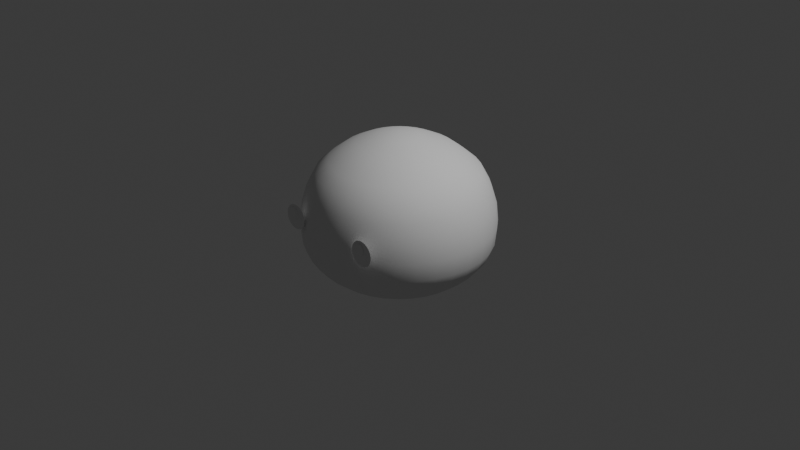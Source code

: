# Source: bonki.blend  (saved by Blender 4.2.67; exported with 4.5.12 LTS)
import bpy
from mathutils import Matrix  # noqa: F401  (used for matrix-valued properties, if any)

bpy.ops.wm.read_factory_settings(use_empty=True)
scene = bpy.context.scene
scene.name = 'Scene'

# ---- collections
col_collection = bpy.data.collections.new('Collection'); scene.collection.children.link(col_collection)

# ---- world
world_world = bpy.data.worlds.new('World'); scene.world = world_world
world_world.use_nodes = True; world_world.node_tree.nodes.clear()
_N = world_world.node_tree.nodes; _L = world_world.node_tree.links
n0 = _N.new('ShaderNodeOutputWorld'); n0.name = 'World Output'; n0.location = (300, 300)
n1 = _N.new('ShaderNodeBackground'); n1.name = 'Background'; n1.location = (10, 300)
n1.inputs[0].default_value = (0.05088, 0.05088, 0.05088, 1.0)
_L.new(n1.outputs[0], n0.inputs[0])
n0.is_active_output = True
world_world.color = (0.05088, 0.05088, 0.05088)
world_world.sun_shadow_jitter_overblur = 0.0

# ---- cameras
cam_camera = bpy.data.cameras.new('Camera')
cam_camera.clip_end = 100.0
cam_camera.ortho_scale = 7.314

# ---- lights
light_light = bpy.data.lights.new('Light', 'POINT')
light_light.energy = 1000.0
light_light.shadow_soft_size = 0.1

# ---- meshes
me_body_sphere = bpy.data.meshes.new('Body_Sphere')
me_body_sphere.from_pydata([(-0.03833, 0.5721, 0.765), (-0.0278, 0.8315, 0.5549), (-0.009762, 0.9808, 0.1948), (6.723e-09, 1.0, 1.683e-10), (0.009762, 0.9808, -0.1948), (0.02178, 0.8315, -0.4347), (-0.0035, 0.2129, 0.9162), (0.04107, 0.4177, 0.8404), (0.07314, 0.5611, 0.7706), (0.1032, 0.6935, 0.6709), (0.1342, 0.8155, 0.563), (0.1609, 0.9061, 0.3912), (0.1813, 0.9619, 0.2044), (0.1948, 0.9808, 0.009762), (0.2009, 0.9619, -0.1853), (0.1963, 0.9061, -0.3154), (0.1838, 0.8155, -0.4266), (0.1644, 0.6935, -0.5244), (0.1388, 0.5449, -0.6052), (0.1081, 0.3753, -0.6658), (0.07338, 0.1913, -0.7039), (0.03717, 0.2006, 0.9183), (0.1209, 0.3934, 0.8444), (0.1803, 0.5285, 0.7759), (0.2357, 0.6533, 0.6776), (0.29, 0.7682, 0.5708), (0.334, 0.8536, 0.3999), (0.3651, 0.9061, 0.2136), (0.3822, 0.9239, 0.01915), (0.3846, 0.9061, -0.1761), (0.3694, 0.8536, -0.3068), (0.3396, 0.7682, -0.4188), (0.2969, 0.6533, -0.5178), (0.2429, 0.5133, -0.6), (0.1798, 0.3536, -0.6622), (0.1099, 0.1802, -0.7021), (0.07466, 0.1805, 0.9201), (0.1944, 0.3541, 0.8481), (0.2791, 0.4757, 0.7809), (0.3578, 0.5879, 0.6837), (0.4336, 0.6913, 0.578), (0.4935, 0.7682, 0.4079), (0.5345, 0.8155, 0.2221), (0.5549, 0.8315, 0.0278), (0.554, 0.8155, -0.1676), (0.5289, 0.7682, -0.2988), (0.4831, 0.6913, -0.4116), (0.419, 0.5879, -0.5117), (0.3389, 0.4619, -0.5952), (0.2459, 0.3182, -0.6589), (0.1436, 0.1622, -0.7004), (0.1075, 0.1535, 0.9218), (0.2588, 0.3011, 0.8513), (0.3657, 0.4045, 0.7852), (0.4648, 0.5, 0.689), (0.5594, 0.5879, 0.5843), (0.6333, 0.6533, 0.4149), (0.6829, 0.6935, 0.2295), (0.7062, 0.7071, 0.03538), (0.7024, 0.6935, -0.1601), (0.6687, 0.6533, -0.2918), (0.609, 0.5879, -0.4053), (0.526, 0.5, -0.5063), (0.4229, 0.3928, -0.591), (0.3038, 0.2706, -0.656), (0.1731, 0.1379, -0.6989), (0.1345, 0.1206, 0.9231), (0.3117, 0.2366, 0.854), (0.4368, 0.3178, 0.7888), (0.5526, 0.3928, 0.6934), (0.6627, 0.4619, 0.5895), (0.7481, 0.5133, 0.4206), (0.8047, 0.5449, 0.2357), (0.8304, 0.5556, 0.04161), (0.8242, 0.5449, -0.154), (0.7835, 0.5133, -0.286), (0.7123, 0.4619, -0.4001), (0.6138, 0.3928, -0.5019), (0.492, 0.3087, -0.5875), (0.3513, 0.2126, -0.6536), (0.1974, 0.1084, -0.6977), (-0.04869, -1.287e-09, 0.9424), (0.1545, 0.08308, 0.9241), (0.351, 0.163, 0.856), (0.4896, 0.2189, 0.7914), (0.6179, 0.2706, 0.6967), (0.7394, 0.3182, 0.5933), (0.8333, 0.3536, 0.4249), (0.8952, 0.3753, 0.2402), (0.9227, 0.3827, 0.04623), (0.9148, 0.3753, -0.1495), (0.8687, 0.3536, -0.2817), (0.789, 0.3182, -0.3963), (0.6791, 0.2706, -0.4986), (0.5432, 0.2126, -0.5849), (0.3867, 0.1464, -0.6519), (0.2154, 0.07466, -0.6968), (0.1669, 0.04235, 0.9248), (0.3752, 0.08308, 0.8572), (0.5221, 0.1116, 0.7931), (0.6581, 0.1379, 0.6987), (0.7867, 0.1622, 0.5957), (0.8858, 0.1802, 0.4275), (0.951, 0.1913, 0.243), (0.9796, 0.1951, 0.04908), (0.9705, 0.1913, -0.1467), (0.9212, 0.1802, -0.2791), (0.8363, 0.1622, -0.3939), (0.7193, 0.1379, -0.4966), (0.5748, 0.1084, -0.5834), (0.4084, 0.07466, -0.6508), (0.2265, 0.03806, -0.6963), (0.171, -1.52e-08, 0.925), (0.3834, -2.905e-08, 0.8576), (0.533, -5.613e-08, 0.7936), (0.6716, 1.594e-08, 0.6994), (0.8026, -9.49e-08, 0.5965), (0.9036, 3.856e-08, 0.4284), (0.9698, -9.597e-08, 0.2439), (0.9987, -1.706e-07, 0.05004), (0.9893, -9.603e-08, -0.1458), (0.939, 3.844e-08, -0.2782), (0.8522, -9.507e-08, -0.3931), (0.7328, 1.006e-08, -0.4959), (0.5855, -5.599e-08, -0.5828), (0.4158, -2.504e-08, -0.6504), (0.2302, -1.261e-08, -0.6961), (0.1669, -0.04235, 0.9248), (0.3752, -0.08308, 0.8572), (0.5221, -0.1116, 0.7931), (0.6581, -0.1379, 0.6987), (0.7867, -0.1622, 0.5957), (0.8858, -0.1802, 0.4275), (0.951, -0.1913, 0.243), (0.9796, -0.1951, 0.04908), (0.9705, -0.1913, -0.1467), (0.9212, -0.1802, -0.2791), (0.8363, -0.1622, -0.3939), (0.7193, -0.1379, -0.4966), (0.5748, -0.1084, -0.5834), (0.4084, -0.07466, -0.6508), (0.2265, -0.03806, -0.6963), (0.1545, -0.08308, 0.9241), (0.351, -0.163, 0.856), (0.4896, -0.2189, 0.7914), (0.6179, -0.2706, 0.6967), (0.7394, -0.3182, 0.5933), (0.8333, -0.3536, 0.4249), (0.8952, -0.3753, 0.2402), (0.9227, -0.3827, 0.04623), (0.9148, -0.3753, -0.1495), (0.8687, -0.3536, -0.2817), (0.789, -0.3182, -0.3963), (0.6791, -0.2706, -0.4986), (0.5432, -0.2126, -0.5849), (0.3867, -0.1464, -0.6519), (0.2154, -0.07466, -0.6968), (0.1345, -0.1206, 0.9231), (0.3117, -0.2366, 0.854), (0.4367, -0.3178, 0.7888), (0.5526, -0.3928, 0.6934), (0.6627, -0.4619, 0.5895), (0.7481, -0.5133, 0.4206), (0.8047, -0.5449, 0.2357), (0.8304, -0.5556, 0.04161), (0.8242, -0.5449, -0.154), (0.7835, -0.5133, -0.286), (0.7123, -0.4619, -0.4001), (0.6138, -0.3928, -0.5019), (0.492, -0.3087, -0.5875), (0.3513, -0.2126, -0.6536), (0.1974, -0.1084, -0.6977), (0.1075, -0.1535, 0.9218), (0.2588, -0.3011, 0.8513), (0.3657, -0.4045, 0.7852), (0.4648, -0.5, 0.689), (0.5594, -0.5879, 0.5843), (0.6333, -0.6533, 0.4149), (0.6829, -0.6935, 0.2295), (0.7062, -0.7071, 0.03538), (0.7024, -0.6935, -0.1601), (0.6687, -0.6533, -0.2918), (0.609, -0.5879, -0.4053), (0.526, -0.5, -0.5063), (0.4229, -0.3928, -0.591), (0.3038, -0.2706, -0.656), (0.1731, -0.1379, -0.6989), (0.07466, -0.1805, 0.9201), (0.1944, -0.3541, 0.8481), (0.2791, -0.4757, 0.7809), (0.3578, -0.5879, 0.6837), (0.4336, -0.6913, 0.578), (0.4935, -0.7682, 0.4079), (0.5344, -0.8155, 0.2221), (0.5549, -0.8315, 0.0278), (0.554, -0.8155, -0.1676), (0.5289, -0.7682, -0.2988), (0.4831, -0.6913, -0.4116), (0.419, -0.5879, -0.5117), (0.3389, -0.4619, -0.5952), (0.2459, -0.3182, -0.6589), (0.1436, -0.1622, -0.7004), (0.03717, -0.2006, 0.9183), (0.1209, -0.3934, 0.8444), (0.1803, -0.5285, 0.7759), (0.2357, -0.6533, 0.6776), (0.29, -0.7682, 0.5708), (0.334, -0.8536, 0.3999), (0.3651, -0.9061, 0.2136), (0.3822, -0.9239, 0.01915), (0.3846, -0.9061, -0.1761), (0.3694, -0.8536, -0.3068), (0.3396, -0.7682, -0.4188), (0.2969, -0.6533, -0.5178), (0.2429, -0.5133, -0.6), (0.1798, -0.3536, -0.6622), (0.1099, -0.1802, -0.7021), (-0.0035, -0.2129, 0.9162), (0.04107, -0.4177, 0.8404), (0.07314, -0.5611, 0.7706), (0.1032, -0.6935, 0.6709), (0.1342, -0.8155, 0.563), (0.1609, -0.9061, 0.3912), (0.1813, -0.9619, 0.2044), (0.1948, -0.9808, 0.009762), (0.2009, -0.9619, -0.1853), (0.1963, -0.9061, -0.3154), (0.1838, -0.8155, -0.4266), (0.1644, -0.6935, -0.5244), (0.1388, -0.5449, -0.6052), (0.1081, -0.3753, -0.6658), (0.07338, -0.1913, -0.7039), (-0.0458, -0.2171, 0.9141), (-0.0419, -0.4258, 0.8363), (-0.03833, -0.5721, 0.765), (-0.03458, -0.7071, 0.664), (-0.0278, -0.8315, 0.5549), (-0.01915, -0.9239, 0.3822), (-0.009762, -0.9808, 0.1948), (-3.341e-07, -1.0, -1.657e-08), (0.009762, -0.9808, -0.1948), (0.01626, -0.9239, -0.3245), (0.02178, -0.8315, -0.4347), (0.02662, -0.7071, -0.5313), (0.03059, -0.5556, -0.6106), (0.03355, -0.3827, -0.6695), (0.03536, -0.1951, -0.7058), (-0.0881, -0.2129, 0.912), (-0.1249, -0.4177, 0.8321), (-0.1498, -0.5611, 0.7594), (-0.1724, -0.6935, 0.6571), (-0.1898, -0.8155, 0.5468), (-0.1992, -0.9061, 0.3732), (-0.2009, -0.9619, 0.1853), (-0.1948, -0.9808, -0.009762), (-0.1813, -0.9619, -0.2044), (-0.1638, -0.9061, -0.3335), (-0.1402, -0.8155, -0.4428), (-0.1112, -0.6935, -0.5382), (-0.07766, -0.5449, -0.616), (-0.04102, -0.3753, -0.6733), (-0.002648, -0.1913, -0.7077), (-0.1288, -0.2006, 0.91), (-0.2047, -0.3934, 0.8281), (-0.257, -0.5285, 0.754), (-0.3048, -0.6533, 0.6505), (-0.3456, -0.7682, 0.539), (-0.3723, -0.8536, 0.3645), (-0.3846, -0.9061, 0.1761), (-0.3822, -0.9239, -0.01915), (-0.3651, -0.9061, -0.2136), (-0.3369, -0.8536, -0.3421), (-0.296, -0.7682, -0.4506), (-0.2436, -0.6533, -0.5449), (-0.1817, -0.5133, -0.6213), (-0.1127, -0.3536, -0.6769), (-0.0392, -0.1802, -0.7096), (-0.1663, -0.1805, 0.9081), (-0.2782, -0.3541, 0.8244), (-0.3558, -0.4757, 0.7491), (-0.4269, -0.5879, 0.6444), (-0.4892, -0.6913, 0.5318), (-0.5318, -0.7682, 0.3565), (-0.554, -0.8155, 0.1676), (-0.5549, -0.8315, -0.0278), (-0.5345, -0.8155, -0.2221), (-0.4964, -0.7682, -0.3501), (-0.4396, -0.6913, -0.4578), (-0.3657, -0.5879, -0.551), (-0.2777, -0.4619, -0.6261), (-0.1788, -0.3182, -0.6802), (-0.07289, -0.1622, -0.7113), (-0.1991, -0.1535, 0.9064), (-0.3426, -0.3011, 0.8212), (-0.4423, -0.4045, 0.7447), (-0.5339, -0.5, 0.639), (-0.615, -0.5879, 0.5255), (-0.6716, -0.6533, 0.3495), (-0.7024, -0.6935, 0.1601), (-0.7062, -0.7071, -0.03538), (-0.6829, -0.6935, -0.2295), (-0.6362, -0.6533, -0.3571), (-0.5654, -0.5879, -0.4641), (-0.4728, -0.5, -0.5563), (-0.3618, -0.3928, -0.6303), (-0.2367, -0.2706, -0.6831), (-0.1024, -0.1379, -0.7127), (0.03598, -1.21e-10, -0.7181), (-0.2261, -0.1206, 0.9051), (-0.3955, -0.2366, 0.8186), (-0.5134, -0.3178, 0.7412), (-0.6218, -0.3928, 0.6346), (-0.7183, -0.4619, 0.5203), (-0.7864, -0.5133, 0.3438), (-0.8242, -0.5449, 0.154), (-0.8304, -0.5556, -0.04161), (-0.8047, -0.5449, -0.2357), (-0.751, -0.5133, -0.3629), (-0.6687, -0.4619, -0.4693), (-0.5606, -0.3928, -0.5607), (-0.4308, -0.3087, -0.6337), (-0.2842, -0.2126, -0.6855), (-0.1266, -0.1084, -0.7139), (-0.2461, -0.08308, 0.9041), (-0.4348, -0.163, 0.8166), (-0.5662, -0.2189, 0.7385), (-0.687, -0.2706, 0.6313), (-0.795, -0.3182, 0.5164), (-0.8716, -0.3536, 0.3395), (-0.9148, -0.3753, 0.1495), (-0.9227, -0.3827, -0.04623), (-0.8952, -0.3753, -0.2402), (-0.8362, -0.3536, -0.3672), (-0.7454, -0.3182, -0.4731), (-0.6258, -0.2706, -0.564), (-0.482, -0.2126, -0.6363), (-0.3196, -0.1464, -0.6872), (-0.1446, -0.07466, -0.7148), (-0.2585, -0.04235, 0.9035), (-0.459, -0.08308, 0.8154), (-0.5987, -0.1116, 0.7369), (-0.7272, -0.1379, 0.6293), (-0.8423, -0.1622, 0.5141), (-0.9241, -0.1802, 0.3369), (-0.9705, -0.1913, 0.1467), (-0.9796, -0.1951, -0.04908), (-0.951, -0.1913, -0.243), (-0.8887, -0.1802, -0.3698), (-0.7927, -0.1622, -0.4755), (-0.666, -0.1379, -0.566), (-0.5136, -0.1084, -0.6379), (-0.3413, -0.07466, -0.6883), (-0.1557, -0.03806, -0.7154), (-0.2626, 2.089e-08, 0.9033), (-0.4672, 5.959e-08, 0.815), (-0.6097, 1.587e-07, 0.7364), (-0.7408, 4.034e-08, 0.6286), (-0.8582, 1.696e-07, 0.5133), (-0.9419, 2.118e-08, 0.336), (-0.9893, 2.748e-07, 0.1458), (-0.9987, 4.538e-07, -0.05004), (-0.9698, 2.748e-07, -0.2439), (-0.9065, 2.106e-08, -0.3707), (-0.8086, 1.694e-07, -0.4763), (-0.6796, 3.447e-08, -0.5667), (-0.5243, 1.526e-07, -0.6384), (-0.3487, 5.461e-08, -0.6887), (-0.1595, 1.982e-08, -0.7156), (-0.2585, 0.04235, 0.9035), (-0.459, 0.08308, 0.8154), (-0.5987, 0.1116, 0.7369), (-0.7272, 0.1379, 0.6293), (-0.8423, 0.1622, 0.5141), (-0.9241, 0.1802, 0.3369), (-0.9705, 0.1913, 0.1467), (-0.9796, 0.1951, -0.04908), (-0.951, 0.1913, -0.243), (-0.8887, 0.1802, -0.3698), (-0.7927, 0.1622, -0.4755), (-0.666, 0.1379, -0.566), (-0.5136, 0.1084, -0.6379), (-0.3413, 0.07466, -0.6883), (-0.1557, 0.03806, -0.7154), (-0.2461, 0.08308, 0.9041), (-0.4348, 0.163, 0.8166), (-0.5662, 0.2189, 0.7385), (-0.687, 0.2706, 0.6313), (-0.795, 0.3182, 0.5164), (-0.8716, 0.3536, 0.3395), (-0.9148, 0.3753, 0.1495), (-0.9227, 0.3827, -0.04623), (-0.8952, 0.3753, -0.2402), (-0.8362, 0.3536, -0.3672), (-0.7454, 0.3182, -0.4731), (-0.6258, 0.2706, -0.564), (-0.482, 0.2126, -0.6363), (-0.3196, 0.1464, -0.6872), (-0.1446, 0.07466, -0.7148), (-0.2261, 0.1206, 0.9051), (-0.3955, 0.2366, 0.8186), (-0.5134, 0.3178, 0.7412), (-0.6218, 0.3928, 0.6346), (-0.7183, 0.4619, 0.5203), (-0.7864, 0.5133, 0.3438), (-0.8242, 0.5449, 0.154), (-0.8304, 0.5556, -0.04161), (-0.8047, 0.5449, -0.2357), (-0.751, 0.5133, -0.3629), (-0.6687, 0.4619, -0.4693), (-0.5606, 0.3928, -0.5607), (-0.4308, 0.3087, -0.6337), (-0.2842, 0.2126, -0.6855), (-0.1266, 0.1084, -0.7139), (-0.1991, 0.1535, 0.9064), (-0.3426, 0.3011, 0.8212), (-0.4423, 0.4045, 0.7447), (-0.5339, 0.5, 0.639), (-0.615, 0.5879, 0.5255), (-0.6716, 0.6533, 0.3495), (-0.7024, 0.6935, 0.1601), (-0.7062, 0.7071, -0.03538), (-0.6829, 0.6935, -0.2295), (-0.6362, 0.6533, -0.3571), (-0.5654, 0.5879, -0.4641), (-0.4728, 0.5, -0.5563), (-0.3618, 0.3928, -0.6303), (-0.2367, 0.2706, -0.6831), (-0.1024, 0.1379, -0.7127), (-0.1663, 0.1805, 0.9081), (-0.2782, 0.3541, 0.8244), (-0.3558, 0.4757, 0.7491), (-0.4269, 0.5879, 0.6444), (-0.4892, 0.6913, 0.5318), (-0.5318, 0.7682, 0.3565), (-0.554, 0.8155, 0.1676), (-0.5549, 0.8315, -0.0278), (-0.5344, 0.8155, -0.2221), (-0.4964, 0.7682, -0.3501), (-0.4396, 0.6913, -0.4578), (-0.3657, 0.5879, -0.551), (-0.2777, 0.4619, -0.6261), (-0.1788, 0.3182, -0.6802), (-0.07289, 0.1622, -0.7113), (-0.1288, 0.2006, 0.91), (-0.2047, 0.3934, 0.8281), (-0.257, 0.5285, 0.754), (-0.3048, 0.6533, 0.6505), (-0.3456, 0.7682, 0.539), (-0.3723, 0.8536, 0.3645), (-0.3846, 0.9061, 0.1761), (-0.3822, 0.9239, -0.01915), (-0.3651, 0.9061, -0.2136), (-0.3369, 0.8536, -0.3421), (-0.296, 0.7682, -0.4506), (-0.2436, 0.6533, -0.5449), (-0.1817, 0.5133, -0.6213), (-0.1127, 0.3536, -0.6769), (-0.0392, 0.1802, -0.7096), (-0.0881, 0.2129, 0.912), (-0.1249, 0.4177, 0.8321), (-0.1498, 0.5611, 0.7594), (-0.1724, 0.6935, 0.6571), (-0.1898, 0.8155, 0.5468), (-0.1992, 0.9061, 0.3732), (-0.2009, 0.9619, 0.1853), (-0.1948, 0.9808, -0.009762), (-0.1813, 0.9619, -0.2044), (-0.1638, 0.9061, -0.3335), (-0.1402, 0.8155, -0.4428), (-0.1112, 0.6935, -0.5382), (-0.07766, 0.5449, -0.616), (-0.04102, 0.3753, -0.6733), (-0.002648, 0.1913, -0.7077), (-0.0458, 0.2171, 0.9141), (-0.0419, 0.4258, 0.8363), (-0.03458, 0.7071, 0.664), (-0.01915, 0.9239, 0.3822), (0.01626, 0.9239, -0.3245), (0.02662, 0.7071, -0.5313), (0.03059, 0.5556, -0.6106), (0.03355, 0.3827, -0.6695), (0.03536, 0.1951, -0.7058)], [], [(3, 2, 12, 13), (473, 81, 6), (307, 481, 20), (4, 3, 13, 14), (474, 473, 6, 7), (477, 4, 14, 15), (0, 474, 7, 8), (5, 477, 15, 16), (475, 0, 8, 9), (478, 5, 16, 17), (1, 475, 9, 10), (479, 478, 17, 18), (476, 1, 10, 11), (480, 479, 18, 19), (2, 476, 11, 12), (481, 480, 19, 20), (19, 18, 33, 34), (12, 11, 26, 27), (20, 19, 34, 35), (13, 12, 27, 28), (6, 81, 21), (307, 20, 35), (14, 13, 28, 29), (7, 6, 21, 22), (15, 14, 29, 30), (8, 7, 22, 23), (16, 15, 30, 31), (9, 8, 23, 24), (17, 16, 31, 32), (10, 9, 24, 25), (18, 17, 32, 33), (11, 10, 25, 26), (31, 30, 45, 46), (24, 23, 38, 39), (32, 31, 46, 47), (25, 24, 39, 40), (33, 32, 47, 48), (26, 25, 40, 41), (34, 33, 48, 49), (27, 26, 41, 42), (35, 34, 49, 50), (28, 27, 42, 43), (21, 81, 36), (307, 35, 50), (29, 28, 43, 44), (22, 21, 36, 37), (30, 29, 44, 45), (23, 22, 37, 38), (50, 49, 64, 65), (43, 42, 57, 58), (36, 81, 51), (307, 50, 65), (44, 43, 58, 59), (37, 36, 51, 52), (45, 44, 59, 60), (38, 37, 52, 53), (46, 45, 60, 61), (39, 38, 53, 54), (47, 46, 61, 62), (40, 39, 54, 55), (48, 47, 62, 63), (41, 40, 55, 56), (49, 48, 63, 64), (42, 41, 56, 57), (54, 53, 68, 69), (62, 61, 76, 77), (55, 54, 69, 70), (63, 62, 77, 78), (56, 55, 70, 71), (64, 63, 78, 79), (57, 56, 71, 72), (65, 64, 79, 80), (58, 57, 72, 73), (51, 81, 66), (307, 65, 80), (59, 58, 73, 74), (52, 51, 66, 67), (60, 59, 74, 75), (53, 52, 67, 68), (61, 60, 75, 76), (73, 72, 88, 89), (66, 81, 82), (307, 80, 96), (74, 73, 89, 90), (67, 66, 82, 83), (75, 74, 90, 91), (68, 67, 83, 84), (76, 75, 91, 92), (69, 68, 84, 85), (77, 76, 92, 93), (70, 69, 85, 86), (78, 77, 93, 94), (71, 70, 86, 87), (79, 78, 94, 95), (72, 71, 87, 88), (80, 79, 95, 96), (93, 92, 107, 108), (86, 85, 100, 101), (94, 93, 108, 109), (87, 86, 101, 102), (95, 94, 109, 110), (88, 87, 102, 103), (96, 95, 110, 111), (89, 88, 103, 104), (82, 81, 97), (307, 96, 111), (90, 89, 104, 105), (83, 82, 97, 98), (91, 90, 105, 106), (84, 83, 98, 99), (92, 91, 106, 107), (85, 84, 99, 100), (97, 81, 112), (307, 111, 126), (105, 104, 119, 120), (98, 97, 112, 113), (106, 105, 120, 121), (99, 98, 113, 114), (107, 106, 121, 122), (100, 99, 114, 115), (108, 107, 122, 123), (101, 100, 115, 116), (109, 108, 123, 124), (102, 101, 116, 117), (110, 109, 124, 125), (103, 102, 117, 118), (111, 110, 125, 126), (104, 103, 118, 119), (116, 115, 130, 131), (124, 123, 138, 139), (117, 116, 131, 132), (125, 124, 139, 140), (118, 117, 132, 133), (126, 125, 140, 141), (119, 118, 133, 134), (112, 81, 127), (307, 126, 141), (120, 119, 134, 135), (113, 112, 127, 128), (121, 120, 135, 136), (114, 113, 128, 129), (122, 121, 136, 137), (115, 114, 129, 130), (123, 122, 137, 138), (135, 134, 149, 150), (128, 127, 142, 143), (136, 135, 150, 151), (129, 128, 143, 144), (137, 136, 151, 152), (130, 129, 144, 145), (138, 137, 152, 153), (131, 130, 145, 146), (139, 138, 153, 154), (132, 131, 146, 147), (140, 139, 154, 155), (133, 132, 147, 148), (141, 140, 155, 156), (134, 133, 148, 149), (127, 81, 142), (307, 141, 156), (154, 153, 168, 169), (147, 146, 161, 162), (155, 154, 169, 170), (148, 147, 162, 163), (156, 155, 170, 171), (149, 148, 163, 164), (142, 81, 157), (307, 156, 171), (150, 149, 164, 165), (143, 142, 157, 158), (151, 150, 165, 166), (144, 143, 158, 159), (152, 151, 166, 167), (145, 144, 159, 160), (153, 152, 167, 168), (146, 145, 160, 161), (166, 165, 180, 181), (159, 158, 173, 174), (167, 166, 181, 182), (160, 159, 174, 175), (168, 167, 182, 183), (161, 160, 175, 176), (169, 168, 183, 184), (162, 161, 176, 177), (170, 169, 184, 185), (163, 162, 177, 178), (171, 170, 185, 186), (164, 163, 178, 179), (157, 81, 172), (307, 171, 186), (165, 164, 179, 180), (158, 157, 172, 173), (185, 184, 199, 200), (178, 177, 192, 193), (186, 185, 200, 201), (179, 178, 193, 194), (172, 81, 187), (307, 186, 201), (180, 179, 194, 195), (173, 172, 187, 188), (181, 180, 195, 196), (174, 173, 188, 189), (182, 181, 196, 197), (175, 174, 189, 190), (183, 182, 197, 198), (176, 175, 190, 191), (184, 183, 198, 199), (177, 176, 191, 192), (189, 188, 203, 204), (197, 196, 211, 212), (190, 189, 204, 205), (198, 197, 212, 213), (191, 190, 205, 206), (199, 198, 213, 214), (192, 191, 206, 207), (200, 199, 214, 215), (193, 192, 207, 208), (201, 200, 215, 216), (194, 193, 208, 209), (187, 81, 202), (307, 201, 216), (195, 194, 209, 210), (188, 187, 202, 203), (196, 195, 210, 211), (208, 207, 222, 223), (216, 215, 230, 231), (209, 208, 223, 224), (202, 81, 217), (307, 216, 231), (210, 209, 224, 225), (203, 202, 217, 218), (211, 210, 225, 226), (204, 203, 218, 219), (212, 211, 226, 227), (205, 204, 219, 220), (213, 212, 227, 228), (206, 205, 220, 221), (214, 213, 228, 229), (207, 206, 221, 222), (215, 214, 229, 230), (227, 226, 241, 242), (220, 219, 234, 235), (228, 227, 242, 243), (221, 220, 235, 236), (229, 228, 243, 244), (222, 221, 236, 237), (230, 229, 244, 245), (223, 222, 237, 238), (231, 230, 245, 246), (224, 223, 238, 239), (217, 81, 232), (307, 231, 246), (225, 224, 239, 240), (218, 217, 232, 233), (226, 225, 240, 241), (219, 218, 233, 234), (246, 245, 260, 261), (239, 238, 253, 254), (232, 81, 247), (307, 246, 261), (240, 239, 254, 255), (233, 232, 247, 248), (241, 240, 255, 256), (234, 233, 248, 249), (242, 241, 256, 257), (235, 234, 249, 250), (243, 242, 257, 258), (236, 235, 250, 251), (244, 243, 258, 259), (237, 236, 251, 252), (245, 244, 259, 260), (238, 237, 252, 253), (250, 249, 264, 265), (258, 257, 272, 273), (251, 250, 265, 266), (259, 258, 273, 274), (252, 251, 266, 267), (260, 259, 274, 275), (253, 252, 267, 268), (261, 260, 275, 276), (254, 253, 268, 269), (247, 81, 262), (307, 261, 276), (255, 254, 269, 270), (248, 247, 262, 263), (256, 255, 270, 271), (249, 248, 263, 264), (257, 256, 271, 272), (269, 268, 283, 284), (262, 81, 277), (307, 276, 291), (270, 269, 284, 285), (263, 262, 277, 278), (271, 270, 285, 286), (264, 263, 278, 279), (272, 271, 286, 287), (265, 264, 279, 280), (273, 272, 287, 288), (266, 265, 280, 281), (274, 273, 288, 289), (267, 266, 281, 282), (275, 274, 289, 290), (268, 267, 282, 283), (276, 275, 290, 291), (288, 287, 302, 303), (281, 280, 295, 296), (289, 288, 303, 304), (282, 281, 296, 297), (290, 289, 304, 305), (283, 282, 297, 298), (291, 290, 305, 306), (284, 283, 298, 299), (277, 81, 292), (307, 291, 306), (285, 284, 299, 300), (278, 277, 292, 293), (286, 285, 300, 301), (279, 278, 293, 294), (287, 286, 301, 302), (280, 279, 294, 295), (307, 306, 322), (300, 299, 315, 316), (293, 292, 308, 309), (301, 300, 316, 317), (294, 293, 309, 310), (302, 301, 317, 318), (295, 294, 310, 311), (303, 302, 318, 319), (296, 295, 311, 312), (304, 303, 319, 320), (297, 296, 312, 313), (305, 304, 320, 321), (298, 297, 313, 314), (306, 305, 321, 322), (299, 298, 314, 315), (292, 81, 308), (320, 319, 334, 335), (313, 312, 327, 328), (321, 320, 335, 336), (314, 313, 328, 329), (322, 321, 336, 337), (315, 314, 329, 330), (308, 81, 323), (307, 322, 337), (316, 315, 330, 331), (309, 308, 323, 324), (317, 316, 331, 332), (310, 309, 324, 325), (318, 317, 332, 333), (311, 310, 325, 326), (319, 318, 333, 334), (312, 311, 326, 327), (324, 323, 338, 339), (332, 331, 346, 347), (325, 324, 339, 340), (333, 332, 347, 348), (326, 325, 340, 341), (334, 333, 348, 349), (327, 326, 341, 342), (335, 334, 349, 350), (328, 327, 342, 343), (336, 335, 350, 351), (329, 328, 343, 344), (337, 336, 351, 352), (330, 329, 344, 345), (323, 81, 338), (307, 337, 352), (331, 330, 345, 346), (343, 342, 357, 358), (351, 350, 365, 366), (344, 343, 358, 359), (352, 351, 366, 367), (345, 344, 359, 360), (338, 81, 353), (307, 352, 367), (346, 345, 360, 361), (339, 338, 353, 354), (347, 346, 361, 362), (340, 339, 354, 355), (348, 347, 362, 363), (341, 340, 355, 356), (349, 348, 363, 364), (342, 341, 356, 357), (350, 349, 364, 365), (362, 361, 376, 377), (355, 354, 369, 370), (363, 362, 377, 378), (356, 355, 370, 371), (364, 363, 378, 379), (357, 356, 371, 372), (365, 364, 379, 380), (358, 357, 372, 373), (366, 365, 380, 381), (359, 358, 373, 374), (367, 366, 381, 382), (360, 359, 374, 375), (353, 81, 368), (307, 367, 382), (361, 360, 375, 376), (354, 353, 368, 369), (381, 380, 395, 396), (374, 373, 388, 389), (382, 381, 396, 397), (375, 374, 389, 390), (368, 81, 383), (307, 382, 397), (376, 375, 390, 391), (369, 368, 383, 384), (377, 376, 391, 392), (370, 369, 384, 385), (378, 377, 392, 393), (371, 370, 385, 386), (379, 378, 393, 394), (372, 371, 386, 387), (380, 379, 394, 395), (373, 372, 387, 388), (385, 384, 399, 400), (393, 392, 407, 408), (386, 385, 400, 401), (394, 393, 408, 409), (387, 386, 401, 402), (395, 394, 409, 410), (388, 387, 402, 403), (396, 395, 410, 411), (389, 388, 403, 404), (397, 396, 411, 412), (390, 389, 404, 405), (383, 81, 398), (307, 397, 412), (391, 390, 405, 406), (384, 383, 398, 399), (392, 391, 406, 407), (404, 403, 418, 419), (412, 411, 426, 427), (405, 404, 419, 420), (398, 81, 413), (307, 412, 427), (406, 405, 420, 421), (399, 398, 413, 414), (407, 406, 421, 422), (400, 399, 414, 415), (408, 407, 422, 423), (401, 400, 415, 416), (409, 408, 423, 424), (402, 401, 416, 417), (410, 409, 424, 425), (403, 402, 417, 418), (411, 410, 425, 426), (423, 422, 437, 438), (416, 415, 430, 431), (424, 423, 438, 439), (417, 416, 431, 432), (425, 424, 439, 440), (418, 417, 432, 433), (426, 425, 440, 441), (419, 418, 433, 434), (427, 426, 441, 442), (420, 419, 434, 435), (413, 81, 428), (307, 427, 442), (421, 420, 435, 436), (414, 413, 428, 429), (422, 421, 436, 437), (415, 414, 429, 430), (442, 441, 456, 457), (435, 434, 449, 450), (428, 81, 443), (307, 442, 457), (436, 435, 450, 451), (429, 428, 443, 444), (437, 436, 451, 452), (430, 429, 444, 445), (438, 437, 452, 453), (431, 430, 445, 446), (439, 438, 453, 454), (432, 431, 446, 447), (440, 439, 454, 455), (433, 432, 447, 448), (441, 440, 455, 456), (434, 433, 448, 449), (454, 453, 468, 469), (447, 446, 461, 462), (455, 454, 469, 470), (448, 447, 462, 463), (456, 455, 470, 471), (449, 448, 463, 464), (457, 456, 471, 472), (450, 449, 464, 465), (443, 81, 458), (307, 457, 472), (451, 450, 465, 466), (444, 443, 458, 459), (452, 451, 466, 467), (445, 444, 459, 460), (453, 452, 467, 468), (446, 445, 460, 461), (458, 81, 473), (307, 472, 481), (466, 465, 3, 4), (459, 458, 473, 474), (467, 466, 4, 477), (460, 459, 474, 0), (468, 467, 477, 5), (461, 460, 0, 475), (469, 468, 5, 478), (462, 461, 475, 1), (470, 469, 478, 479), (463, 462, 1, 476), (471, 470, 479, 480), (464, 463, 476, 2), (472, 471, 480, 481), (465, 464, 2, 3)])
me_body_sphere.polygons.foreach_set('use_smooth', [True] * 512)
_uv = me_body_sphere.uv_layers.new(name='UVMap')
_uv.uv.foreach_set('vector', [0.75, 0.5, 0.75, 0.5625, 0.7188, 0.5625, 0.7188, 0.5, 0.75, 0.9375, 0.7344, 1.0, 0.7188, 0.9375, 0.7344, 5.96e-08, 0.75, 0.0625, 0.7188, 0.0625, 0.75, 0.4375, 0.75, 0.5, 0.7188, 0.5, 0.7188, 0.4375, 0.75, 0.875, 0.75, 0.9375, 0.7188, 0.9375, 0.7188, 0.875, 0.75, 0.375, 0.75, 0.4375, 0.7188, 0.4375, 0.7188, 0.375, 0.75, 0.8125, 0.75, 0.875, 0.7188, 0.875, 0.7188, 0.8125, 0.75, 0.3125, 0.75, 0.375, 0.7188, 0.375, 0.7188, 0.3125, 0.75, 0.75, 0.75, 0.8125, 0.7188, 0.8125, 0.7188, 0.75, 0.75, 0.25, 0.75, 0.3125, 0.7188, 0.3125, 0.7188, 0.25, 0.75, 0.6875, 0.75, 0.75, 0.7188, 0.75, 0.7188, 0.6875, 0.75, 0.1875, 0.75, 0.25, 0.7188, 0.25, 0.7188, 0.1875, 0.75, 0.625, 0.75, 0.6875, 0.7188, 0.6875, 0.7188, 0.625, 0.75, 0.125, 0.75, 0.1875, 0.7188, 0.1875, 0.7188, 0.125, 0.75, 0.5625, 0.75, 0.625, 0.7188, 0.625, 0.7188, 0.5625, 0.75, 0.0625, 0.75, 0.125, 0.7188, 0.125, 0.7188, 0.0625, 0.7188, 0.125, 0.7188, 0.1875, 0.6875, 0.1875, 0.6875, 0.125, 0.7188, 0.5625, 0.7188, 0.625, 0.6875, 0.625, 0.6875, 0.5625, 0.7188, 0.0625, 0.7188, 0.125, 0.6875, 0.125, 0.6875, 0.0625, 0.7188, 0.5, 0.7188, 0.5625, 0.6875, 0.5625, 0.6875, 0.5, 0.7188, 0.9375, 0.7031, 1.0, 0.6875, 0.9375, 0.7031, 5.96e-08, 0.7188, 0.0625, 0.6875, 0.0625, 0.7188, 0.4375, 0.7188, 0.5, 0.6875, 0.5, 0.6875, 0.4375, 0.7188, 0.875, 0.7188, 0.9375, 0.6875, 0.9375, 0.6875, 0.875, 0.7188, 0.375, 0.7188, 0.4375, 0.6875, 0.4375, 0.6875, 0.375, 0.7188, 0.8125, 0.7188, 0.875, 0.6875, 0.875, 0.6875, 0.8125, 0.7188, 0.3125, 0.7188, 0.375, 0.6875, 0.375, 0.6875, 0.3125, 0.7188, 0.75, 0.7188, 0.8125, 0.6875, 0.8125, 0.6875, 0.75, 0.7188, 0.25, 0.7188, 0.3125, 0.6875, 0.3125, 0.6875, 0.25, 0.7188, 0.6875, 0.7188, 0.75, 0.6875, 0.75, 0.6875, 0.6875, 0.7188, 0.1875, 0.7188, 0.25, 0.6875, 0.25, 0.6875, 0.1875, 0.7188, 0.625, 0.7188, 0.6875, 0.6875, 0.6875, 0.6875, 0.625, 0.6875, 0.3125, 0.6875, 0.375, 0.6562, 0.375, 0.6562, 0.3125, 0.6875, 0.75, 0.6875, 0.8125, 0.6562, 0.8125, 0.6562, 0.75, 0.6875, 0.25, 0.6875, 0.3125, 0.6562, 0.3125, 0.6562, 0.25, 0.6875, 0.6875, 0.6875, 0.75, 0.6562, 0.75, 0.6562, 0.6875, 0.6875, 0.1875, 0.6875, 0.25, 0.6562, 0.25, 0.6562, 0.1875, 0.6875, 0.625, 0.6875, 0.6875, 0.6562, 0.6875, 0.6562, 0.625, 0.6875, 0.125, 0.6875, 0.1875, 0.6562, 0.1875, 0.6562, 0.125, 0.6875, 0.5625, 0.6875, 0.625, 0.6562, 0.625, 0.6562, 0.5625, 0.6875, 0.0625, 0.6875, 0.125, 0.6562, 0.125, 0.6562, 0.0625, 0.6875, 0.5, 0.6875, 0.5625, 0.6562, 0.5625, 0.6562, 0.5, 0.6875, 0.9375, 0.6719, 1.0, 0.6562, 0.9375, 0.6719, 5.96e-08, 0.6875, 0.0625, 0.6562, 0.0625, 0.6875, 0.4375, 0.6875, 0.5, 0.6562, 0.5, 0.6562, 0.4375, 0.6875, 0.875, 0.6875, 0.9375, 0.6562, 0.9375, 0.6562, 0.875, 0.6875, 0.375, 0.6875, 0.4375, 0.6562, 0.4375, 0.6562, 0.375, 0.6875, 0.8125, 0.6875, 0.875, 0.6562, 0.875, 0.6562, 0.8125, 0.6562, 0.0625, 0.6562, 0.125, 0.625, 0.125, 0.625, 0.0625, 0.6562, 0.5, 0.6562, 0.5625, 0.625, 0.5625, 0.625, 0.5, 0.6562, 0.9375, 0.6406, 1.0, 0.625, 0.9375, 0.6406, 5.96e-08, 0.6562, 0.0625, 0.625, 0.0625, 0.6562, 0.4375, 0.6562, 0.5, 0.625, 0.5, 0.625, 0.4375, 0.6562, 0.875, 0.6562, 0.9375, 0.625, 0.9375, 0.625, 0.875, 0.6562, 0.375, 0.6562, 0.4375, 0.625, 0.4375, 0.625, 0.375, 0.6562, 0.8125, 0.6562, 0.875, 0.625, 0.875, 0.625, 0.8125, 0.6562, 0.3125, 0.6562, 0.375, 0.625, 0.375, 0.625, 0.3125, 0.6562, 0.75, 0.6562, 0.8125, 0.625, 0.8125, 0.625, 0.75, 0.6562, 0.25, 0.6562, 0.3125, 0.625, 0.3125, 0.625, 0.25, 0.6562, 0.6875, 0.6562, 0.75, 0.625, 0.75, 0.625, 0.6875, 0.6562, 0.1875, 0.6562, 0.25, 0.625, 0.25, 0.625, 0.1875, 0.6562, 0.625, 0.6562, 0.6875, 0.625, 0.6875, 0.625, 0.625, 0.6562, 0.125, 0.6562, 0.1875, 0.625, 0.1875, 0.625, 0.125, 0.6562, 0.5625, 0.6562, 0.625, 0.625, 0.625, 0.625, 0.5625, 0.625, 0.75, 0.625, 0.8125, 0.5938, 0.8125, 0.5938, 0.75, 0.625, 0.25, 0.625, 0.3125, 0.5938, 0.3125, 0.5938, 0.25, 0.625, 0.6875, 0.625, 0.75, 0.5938, 0.75, 0.5938, 0.6875, 0.625, 0.1875, 0.625, 0.25, 0.5938, 0.25, 0.5938, 0.1875, 0.625, 0.625, 0.625, 0.6875, 0.5938, 0.6875, 0.5938, 0.625, 0.625, 0.125, 0.625, 0.1875, 0.5938, 0.1875, 0.5938, 0.125, 0.625, 0.5625, 0.625, 0.625, 0.5938, 0.625, 0.5938, 0.5625, 0.625, 0.0625, 0.625, 0.125, 0.5938, 0.125, 0.5938, 0.0625, 0.625, 0.5, 0.625, 0.5625, 0.5938, 0.5625, 0.5938, 0.5, 0.625, 0.9375, 0.6094, 1.0, 0.5938, 0.9375, 0.6094, 5.96e-08, 0.625, 0.0625, 0.5938, 0.0625, 0.625, 0.4375, 0.625, 0.5, 0.5938, 0.5, 0.5938, 0.4375, 0.625, 0.875, 0.625, 0.9375, 0.5938, 0.9375, 0.5938, 0.875, 0.625, 0.375, 0.625, 0.4375, 0.5938, 0.4375, 0.5938, 0.375, 0.625, 0.8125, 0.625, 0.875, 0.5938, 0.875, 0.5938, 0.8125, 0.625, 0.3125, 0.625, 0.375, 0.5938, 0.375, 0.5938, 0.3125, 0.5938, 0.5, 0.5938, 0.5625, 0.5625, 0.5625, 0.5625, 0.5, 0.5938, 0.9375, 0.5781, 1.0, 0.5625, 0.9375, 0.5781, 5.96e-08, 0.5938, 0.0625, 0.5625, 0.0625, 0.5938, 0.4375, 0.5938, 0.5, 0.5625, 0.5, 0.5625, 0.4375, 0.5938, 0.875, 0.5938, 0.9375, 0.5625, 0.9375, 0.5625, 0.875, 0.5938, 0.375, 0.5938, 0.4375, 0.5625, 0.4375, 0.5625, 0.375, 0.5938, 0.8125, 0.5938, 0.875, 0.5625, 0.875, 0.5625, 0.8125, 0.5938, 0.3125, 0.5938, 0.375, 0.5625, 0.375, 0.5625, 0.3125, 0.5938, 0.75, 0.5938, 0.8125, 0.5625, 0.8125, 0.5625, 0.75, 0.5938, 0.25, 0.5938, 0.3125, 0.5625, 0.3125, 0.5625, 0.25, 0.5938, 0.6875, 0.5938, 0.75, 0.5625, 0.75, 0.5625, 0.6875, 0.5938, 0.1875, 0.5938, 0.25, 0.5625, 0.25, 0.5625, 0.1875, 0.5938, 0.625, 0.5938, 0.6875, 0.5625, 0.6875, 0.5625, 0.625, 0.5938, 0.125, 0.5938, 0.1875, 0.5625, 0.1875, 0.5625, 0.125, 0.5938, 0.5625, 0.5938, 0.625, 0.5625, 0.625, 0.5625, 0.5625, 0.5938, 0.0625, 0.5938, 0.125, 0.5625, 0.125, 0.5625, 0.0625, 0.5625, 0.25, 0.5625, 0.3125, 0.5312, 0.3125, 0.5312, 0.25, 0.5625, 0.6875, 0.5625, 0.75, 0.5312, 0.75, 0.5312, 0.6875, 0.5625, 0.1875, 0.5625, 0.25, 0.5312, 0.25, 0.5312, 0.1875, 0.5625, 0.625, 0.5625, 0.6875, 0.5312, 0.6875, 0.5312, 0.625, 0.5625, 0.125, 0.5625, 0.1875, 0.5312, 0.1875, 0.5312, 0.125, 0.5625, 0.5625, 0.5625, 0.625, 0.5312, 0.625, 0.5312, 0.5625, 0.5625, 0.0625, 0.5625, 0.125, 0.5312, 0.125, 0.5312, 0.0625, 0.5625, 0.5, 0.5625, 0.5625, 0.5312, 0.5625, 0.5312, 0.5, 0.5625, 0.9375, 0.5469, 1.0, 0.5312, 0.9375, 0.5469, 5.96e-08, 0.5625, 0.0625, 0.5312, 0.0625, 0.5625, 0.4375, 0.5625, 0.5, 0.5312, 0.5, 0.5312, 0.4375, 0.5625, 0.875, 0.5625, 0.9375, 0.5312, 0.9375, 0.5312, 0.875, 0.5625, 0.375, 0.5625, 0.4375, 0.5312, 0.4375, 0.5312, 0.375, 0.5625, 0.8125, 0.5625, 0.875, 0.5312, 0.875, 0.5312, 0.8125, 0.5625, 0.3125, 0.5625, 0.375, 0.5312, 0.375, 0.5312, 0.3125, 0.5625, 0.75, 0.5625, 0.8125, 0.5312, 0.8125, 0.5312, 0.75, 0.5312, 0.9375, 0.5156, 1.0, 0.5, 0.9375, 0.5156, 5.96e-08, 0.5312, 0.0625, 0.5, 0.0625, 0.5312, 0.4375, 0.5312, 0.5, 0.5, 0.5, 0.5, 0.4375, 0.5312, 0.875, 0.5312, 0.9375, 0.5, 0.9375, 0.5, 0.875, 0.5312, 0.375, 0.5312, 0.4375, 0.5, 0.4375, 0.5, 0.375, 0.5312, 0.8125, 0.5312, 0.875, 0.5, 0.875, 0.5, 0.8125, 0.5312, 0.3125, 0.5312, 0.375, 0.5, 0.375, 0.5, 0.3125, 0.5312, 0.75, 0.5312, 0.8125, 0.5, 0.8125, 0.5, 0.75, 0.5312, 0.25, 0.5312, 0.3125, 0.5, 0.3125, 0.5, 0.25, 0.5312, 0.6875, 0.5312, 0.75, 0.5, 0.75, 0.5, 0.6875, 0.5312, 0.1875, 0.5312, 0.25, 0.5, 0.25, 0.5, 0.1875, 0.5312, 0.625, 0.5312, 0.6875, 0.5, 0.6875, 0.5, 0.625, 0.5312, 0.125, 0.5312, 0.1875, 0.5, 0.1875, 0.5, 0.125, 0.5312, 0.5625, 0.5312, 0.625, 0.5, 0.625, 0.5, 0.5625, 0.5312, 0.0625, 0.5312, 0.125, 0.5, 0.125, 0.5, 0.0625, 0.5312, 0.5, 0.5312, 0.5625, 0.5, 0.5625, 0.5, 0.5, 0.5, 0.6875, 0.5, 0.75, 0.4688, 0.75, 0.4687, 0.6875, 0.5, 0.1875, 0.5, 0.25, 0.4688, 0.25, 0.4688, 0.1875, 0.5, 0.625, 0.5, 0.6875, 0.4687, 0.6875, 0.4688, 0.625, 0.5, 0.125, 0.5, 0.1875, 0.4688, 0.1875, 0.4688, 0.125, 0.5, 0.5625, 0.5, 0.625, 0.4688, 0.625, 0.4688, 0.5625, 0.5, 0.0625, 0.5, 0.125, 0.4688, 0.125, 0.4688, 0.0625, 0.5, 0.5, 0.5, 0.5625, 0.4688, 0.5625, 0.4687, 0.5, 0.5, 0.9375, 0.4844, 1.0, 0.4688, 0.9375, 0.4844, 5.96e-08, 0.5, 0.0625, 0.4688, 0.0625, 0.5, 0.4375, 0.5, 0.5, 0.4687, 0.5, 0.4688, 0.4375, 0.5, 0.875, 0.5, 0.9375, 0.4688, 0.9375, 0.4688, 0.875, 0.5, 0.375, 0.5, 0.4375, 0.4688, 0.4375, 0.4688, 0.375, 0.5, 0.8125, 0.5, 0.875, 0.4688, 0.875, 0.4688, 0.8125, 0.5, 0.3125, 0.5, 0.375, 0.4688, 0.375, 0.4687, 0.3125, 0.5, 0.75, 0.5, 0.8125, 0.4688, 0.8125, 0.4688, 0.75, 0.5, 0.25, 0.5, 0.3125, 0.4687, 0.3125, 0.4688, 0.25, 0.4688, 0.4375, 0.4687, 0.5, 0.4375, 0.5, 0.4375, 0.4375, 0.4688, 0.875, 0.4688, 0.9375, 0.4375, 0.9375, 0.4375, 0.875, 0.4688, 0.375, 0.4688, 0.4375, 0.4375, 0.4375, 0.4375, 0.375, 0.4688, 0.8125, 0.4688, 0.875, 0.4375, 0.875, 0.4375, 0.8125, 0.4687, 0.3125, 0.4688, 0.375, 0.4375, 0.375, 0.4375, 0.3125, 0.4688, 0.75, 0.4688, 0.8125, 0.4375, 0.8125, 0.4375, 0.75, 0.4688, 0.25, 0.4687, 0.3125, 0.4375, 0.3125, 0.4375, 0.25, 0.4687, 0.6875, 0.4688, 0.75, 0.4375, 0.75, 0.4375, 0.6875, 0.4688, 0.1875, 0.4688, 0.25, 0.4375, 0.25, 0.4375, 0.1875, 0.4688, 0.625, 0.4687, 0.6875, 0.4375, 0.6875, 0.4375, 0.625, 0.4688, 0.125, 0.4688, 0.1875, 0.4375, 0.1875, 0.4375, 0.125, 0.4688, 0.5625, 0.4688, 0.625, 0.4375, 0.625, 0.4375, 0.5625, 0.4688, 0.0625, 0.4688, 0.125, 0.4375, 0.125, 0.4375, 0.0625, 0.4687, 0.5, 0.4688, 0.5625, 0.4375, 0.5625, 0.4375, 0.5, 0.4688, 0.9375, 0.4531, 1.0, 0.4375, 0.9375, 0.4531, 5.96e-08, 0.4688, 0.0625, 0.4375, 0.0625, 0.4375, 0.1875, 0.4375, 0.25, 0.4062, 0.25, 0.4062, 0.1875, 0.4375, 0.625, 0.4375, 0.6875, 0.4062, 0.6875, 0.4062, 0.625, 0.4375, 0.125, 0.4375, 0.1875, 0.4062, 0.1875, 0.4062, 0.125, 0.4375, 0.5625, 0.4375, 0.625, 0.4062, 0.625, 0.4062, 0.5625, 0.4375, 0.0625, 0.4375, 0.125, 0.4062, 0.125, 0.4062, 0.0625, 0.4375, 0.5, 0.4375, 0.5625, 0.4062, 0.5625, 0.4062, 0.5, 0.4375, 0.9375, 0.4219, 1.0, 0.4062, 0.9375, 0.4219, 5.96e-08, 0.4375, 0.0625, 0.4062, 0.0625, 0.4375, 0.4375, 0.4375, 0.5, 0.4062, 0.5, 0.4062, 0.4375, 0.4375, 0.875, 0.4375, 0.9375, 0.4062, 0.9375, 0.4062, 0.875, 0.4375, 0.375, 0.4375, 0.4375, 0.4062, 0.4375, 0.4062, 0.375, 0.4375, 0.8125, 0.4375, 0.875, 0.4062, 0.875, 0.4062, 0.8125, 0.4375, 0.3125, 0.4375, 0.375, 0.4062, 0.375, 0.4062, 0.3125, 0.4375, 0.75, 0.4375, 0.8125, 0.4062, 0.8125, 0.4062, 0.75, 0.4375, 0.25, 0.4375, 0.3125, 0.4062, 0.3125, 0.4062, 0.25, 0.4375, 0.6875, 0.4375, 0.75, 0.4062, 0.75, 0.4062, 0.6875, 0.4062, 0.375, 0.4062, 0.4375, 0.375, 0.4375, 0.375, 0.375, 0.4062, 0.8125, 0.4062, 0.875, 0.375, 0.875, 0.375, 0.8125, 0.4062, 0.3125, 0.4062, 0.375, 0.375, 0.375, 0.375, 0.3125, 0.4062, 0.75, 0.4062, 0.8125, 0.375, 0.8125, 0.375, 0.75, 0.4062, 0.25, 0.4062, 0.3125, 0.375, 0.3125, 0.375, 0.25, 0.4062, 0.6875, 0.4062, 0.75, 0.375, 0.75, 0.375, 0.6875, 0.4062, 0.1875, 0.4062, 0.25, 0.375, 0.25, 0.375, 0.1875, 0.4062, 0.625, 0.4062, 0.6875, 0.375, 0.6875, 0.375, 0.625, 0.4062, 0.125, 0.4062, 0.1875, 0.375, 0.1875, 0.375, 0.125, 0.4062, 0.5625, 0.4062, 0.625, 0.375, 0.625, 0.375, 0.5625, 0.4062, 0.0625, 0.4062, 0.125, 0.375, 0.125, 0.375, 0.0625, 0.4062, 0.5, 0.4062, 0.5625, 0.375, 0.5625, 0.375, 0.5, 0.4062, 0.9375, 0.3906, 1.0, 0.375, 0.9375, 0.3906, 5.96e-08, 0.4062, 0.0625, 0.375, 0.0625, 0.4062, 0.4375, 0.4062, 0.5, 0.375, 0.5, 0.375, 0.4375, 0.4062, 0.875, 0.4062, 0.9375, 0.375, 0.9375, 0.375, 0.875, 0.375, 0.125, 0.375, 0.1875, 0.3438, 0.1875, 0.3438, 0.125, 0.375, 0.5625, 0.375, 0.625, 0.3438, 0.625, 0.3438, 0.5625, 0.375, 0.0625, 0.375, 0.125, 0.3438, 0.125, 0.3438, 0.0625, 0.375, 0.5, 0.375, 0.5625, 0.3438, 0.5625, 0.3437, 0.5, 0.375, 0.9375, 0.3594, 1.0, 0.3438, 0.9375, 0.3594, 5.96e-08, 0.375, 0.0625, 0.3438, 0.0625, 0.375, 0.4375, 0.375, 0.5, 0.3437, 0.5, 0.3438, 0.4375, 0.375, 0.875, 0.375, 0.9375, 0.3438, 0.9375, 0.3438, 0.875, 0.375, 0.375, 0.375, 0.4375, 0.3438, 0.4375, 0.3438, 0.375, 0.375, 0.8125, 0.375, 0.875, 0.3438, 0.875, 0.3438, 0.8125, 0.375, 0.3125, 0.375, 0.375, 0.3438, 0.375, 0.3438, 0.3125, 0.375, 0.75, 0.375, 0.8125, 0.3438, 0.8125, 0.3438, 0.75, 0.375, 0.25, 0.375, 0.3125, 0.3438, 0.3125, 0.3438, 0.25, 0.375, 0.6875, 0.375, 0.75, 0.3438, 0.75, 0.3438, 0.6875, 0.375, 0.1875, 0.375, 0.25, 0.3438, 0.25, 0.3438, 0.1875, 0.375, 0.625, 0.375, 0.6875, 0.3438, 0.6875, 0.3438, 0.625, 0.3438, 0.8125, 0.3438, 0.875, 0.3125, 0.875, 0.3125, 0.8125, 0.3438, 0.3125, 0.3438, 0.375, 0.3125, 0.375, 0.3125, 0.3125, 0.3438, 0.75, 0.3438, 0.8125, 0.3125, 0.8125, 0.3125, 0.75, 0.3438, 0.25, 0.3438, 0.3125, 0.3125, 0.3125, 0.3125, 0.25, 0.3438, 0.6875, 0.3438, 0.75, 0.3125, 0.75, 0.3125, 0.6875, 0.3438, 0.1875, 0.3438, 0.25, 0.3125, 0.25, 0.3125, 0.1875, 0.3438, 0.625, 0.3438, 0.6875, 0.3125, 0.6875, 0.3125, 0.625, 0.3438, 0.125, 0.3438, 0.1875, 0.3125, 0.1875, 0.3125, 0.125, 0.3438, 0.5625, 0.3438, 0.625, 0.3125, 0.625, 0.3125, 0.5625, 0.3438, 0.0625, 0.3438, 0.125, 0.3125, 0.125, 0.3125, 0.0625, 0.3437, 0.5, 0.3438, 0.5625, 0.3125, 0.5625, 0.3125, 0.5, 0.3438, 0.9375, 0.3281, 1.0, 0.3125, 0.9375, 0.3281, 5.96e-08, 0.3438, 0.0625, 0.3125, 0.0625, 0.3438, 0.4375, 0.3437, 0.5, 0.3125, 0.5, 0.3125, 0.4375, 0.3438, 0.875, 0.3438, 0.9375, 0.3125, 0.9375, 0.3125, 0.875, 0.3438, 0.375, 0.3438, 0.4375, 0.3125, 0.4375, 0.3125, 0.375, 0.3125, 0.5625, 0.3125, 0.625, 0.2812, 0.625, 0.2812, 0.5625, 0.3125, 0.0625, 0.3125, 0.125, 0.2812, 0.125, 0.2812, 0.0625, 0.3125, 0.5, 0.3125, 0.5625, 0.2812, 0.5625, 0.2812, 0.5, 0.3125, 0.9375, 0.2969, 1.0, 0.2812, 0.9375, 0.2969, 5.96e-08, 0.3125, 0.0625, 0.2812, 0.0625, 0.3125, 0.4375, 0.3125, 0.5, 0.2812, 0.5, 0.2812, 0.4375, 0.3125, 0.875, 0.3125, 0.9375, 0.2812, 0.9375, 0.2812, 0.875, 0.3125, 0.375, 0.3125, 0.4375, 0.2812, 0.4375, 0.2812, 0.375, 0.3125, 0.8125, 0.3125, 0.875, 0.2812, 0.875, 0.2812, 0.8125, 0.3125, 0.3125, 0.3125, 0.375, 0.2812, 0.375, 0.2812, 0.3125, 0.3125, 0.75, 0.3125, 0.8125, 0.2812, 0.8125, 0.2812, 0.75, 0.3125, 0.25, 0.3125, 0.3125, 0.2812, 0.3125, 0.2812, 0.25, 0.3125, 0.6875, 0.3125, 0.75, 0.2812, 0.75, 0.2812, 0.6875, 0.3125, 0.1875, 0.3125, 0.25, 0.2812, 0.25, 0.2812, 0.1875, 0.3125, 0.625, 0.3125, 0.6875, 0.2812, 0.6875, 0.2812, 0.625, 0.3125, 0.125, 0.3125, 0.1875, 0.2812, 0.1875, 0.2812, 0.125, 0.2812, 0.3125, 0.2812, 0.375, 0.25, 0.375, 0.25, 0.3125, 0.2812, 0.75, 0.2812, 0.8125, 0.25, 0.8125, 0.25, 0.75, 0.2812, 0.25, 0.2812, 0.3125, 0.25, 0.3125, 0.25, 0.25, 0.2812, 0.6875, 0.2812, 0.75, 0.25, 0.75, 0.25, 0.6875, 0.2812, 0.1875, 0.2812, 0.25, 0.25, 0.25, 0.25, 0.1875, 0.2812, 0.625, 0.2812, 0.6875, 0.25, 0.6875, 0.25, 0.625, 0.2812, 0.125, 0.2812, 0.1875, 0.25, 0.1875, 0.25, 0.125, 0.2812, 0.5625, 0.2812, 0.625, 0.25, 0.625, 0.25, 0.5625, 0.2812, 0.0625, 0.2812, 0.125, 0.25, 0.125, 0.25, 0.0625, 0.2812, 0.5, 0.2812, 0.5625, 0.25, 0.5625, 0.25, 0.5, 0.2812, 0.9375, 0.2656, 1.0, 0.25, 0.9375, 0.2656, 5.96e-08, 0.2812, 0.0625, 0.25, 0.0625, 0.2812, 0.4375, 0.2812, 0.5, 0.25, 0.5, 0.25, 0.4375, 0.2812, 0.875, 0.2812, 0.9375, 0.25, 0.9375, 0.25, 0.875, 0.2812, 0.375, 0.2812, 0.4375, 0.25, 0.4375, 0.25, 0.375, 0.2812, 0.8125, 0.2812, 0.875, 0.25, 0.875, 0.25, 0.8125, 0.25, 0.0625, 0.25, 0.125, 0.2188, 0.125, 0.2188, 0.0625, 0.25, 0.5, 0.25, 0.5625, 0.2188, 0.5625, 0.2187, 0.5, 0.25, 0.9375, 0.2344, 1.0, 0.2188, 0.9375, 0.2344, 5.96e-08, 0.25, 0.0625, 0.2188, 0.0625, 0.25, 0.4375, 0.25, 0.5, 0.2187, 0.5, 0.2188, 0.4375, 0.25, 0.875, 0.25, 0.9375, 0.2188, 0.9375, 0.2188, 0.875, 0.25, 0.375, 0.25, 0.4375, 0.2188, 0.4375, 0.2188, 0.375, 0.25, 0.8125, 0.25, 0.875, 0.2188, 0.875, 0.2188, 0.8125, 0.25, 0.3125, 0.25, 0.375, 0.2188, 0.375, 0.2188, 0.3125, 0.25, 0.75, 0.25, 0.8125, 0.2188, 0.8125, 0.2188, 0.75, 0.25, 0.25, 0.25, 0.3125, 0.2188, 0.3125, 0.2188, 0.25, 0.25, 0.6875, 0.25, 0.75, 0.2188, 0.75, 0.2188, 0.6875, 0.25, 0.1875, 0.25, 0.25, 0.2188, 0.25, 0.2188, 0.1875, 0.25, 0.625, 0.25, 0.6875, 0.2188, 0.6875, 0.2188, 0.625, 0.25, 0.125, 0.25, 0.1875, 0.2188, 0.1875, 0.2188, 0.125, 0.25, 0.5625, 0.25, 0.625, 0.2188, 0.625, 0.2188, 0.5625, 0.2188, 0.75, 0.2188, 0.8125, 0.1875, 0.8125, 0.1875, 0.75, 0.2188, 0.25, 0.2188, 0.3125, 0.1875, 0.3125, 0.1875, 0.25, 0.2188, 0.6875, 0.2188, 0.75, 0.1875, 0.75, 0.1875, 0.6875, 0.2188, 0.1875, 0.2188, 0.25, 0.1875, 0.25, 0.1875, 0.1875, 0.2188, 0.625, 0.2188, 0.6875, 0.1875, 0.6875, 0.1875, 0.625, 0.2188, 0.125, 0.2188, 0.1875, 0.1875, 0.1875, 0.1875, 0.125, 0.2188, 0.5625, 0.2188, 0.625, 0.1875, 0.625, 0.1875, 0.5625, 0.2188, 0.0625, 0.2188, 0.125, 0.1875, 0.125, 0.1875, 0.0625, 0.2187, 0.5, 0.2188, 0.5625, 0.1875, 0.5625, 0.1875, 0.5, 0.2188, 0.9375, 0.2031, 1.0, 0.1875, 0.9375, 0.2031, 5.96e-08, 0.2188, 0.0625, 0.1875, 0.0625, 0.2188, 0.4375, 0.2187, 0.5, 0.1875, 0.5, 0.1875, 0.4375, 0.2188, 0.875, 0.2188, 0.9375, 0.1875, 0.9375, 0.1875, 0.875, 0.2188, 0.375, 0.2188, 0.4375, 0.1875, 0.4375, 0.1875, 0.375, 0.2188, 0.8125, 0.2188, 0.875, 0.1875, 0.875, 0.1875, 0.8125, 0.2188, 0.3125, 0.2188, 0.375, 0.1875, 0.375, 0.1875, 0.3125, 0.1875, 0.5, 0.1875, 0.5625, 0.1562, 0.5625, 0.1562, 0.5, 0.1875, 0.9375, 0.1719, 1.0, 0.1563, 0.9375, 0.1719, 5.96e-08, 0.1875, 0.0625, 0.1563, 0.0625, 0.1875, 0.4375, 0.1875, 0.5, 0.1562, 0.5, 0.1562, 0.4375, 0.1875, 0.875, 0.1875, 0.9375, 0.1563, 0.9375, 0.1562, 0.875, 0.1875, 0.375, 0.1875, 0.4375, 0.1562, 0.4375, 0.1563, 0.375, 0.1875, 0.8125, 0.1875, 0.875, 0.1562, 0.875, 0.1562, 0.8125, 0.1875, 0.3125, 0.1875, 0.375, 0.1563, 0.375, 0.1562, 0.3125, 0.1875, 0.75, 0.1875, 0.8125, 0.1562, 0.8125, 0.1563, 0.75, 0.1875, 0.25, 0.1875, 0.3125, 0.1562, 0.3125, 0.1563, 0.25, 0.1875, 0.6875, 0.1875, 0.75, 0.1563, 0.75, 0.1562, 0.6875, 0.1875, 0.1875, 0.1875, 0.25, 0.1563, 0.25, 0.1562, 0.1875, 0.1875, 0.625, 0.1875, 0.6875, 0.1562, 0.6875, 0.1563, 0.625, 0.1875, 0.125, 0.1875, 0.1875, 0.1562, 0.1875, 0.1562, 0.125, 0.1875, 0.5625, 0.1875, 0.625, 0.1563, 0.625, 0.1562, 0.5625, 0.1875, 0.0625, 0.1875, 0.125, 0.1562, 0.125, 0.1563, 0.0625, 0.1563, 0.25, 0.1562, 0.3125, 0.125, 0.3125, 0.125, 0.25, 0.1562, 0.6875, 0.1563, 0.75, 0.125, 0.75, 0.125, 0.6875, 0.1562, 0.1875, 0.1563, 0.25, 0.125, 0.25, 0.125, 0.1875, 0.1563, 0.625, 0.1562, 0.6875, 0.125, 0.6875, 0.125, 0.625, 0.1562, 0.125, 0.1562, 0.1875, 0.125, 0.1875, 0.125, 0.125, 0.1562, 0.5625, 0.1563, 0.625, 0.125, 0.625, 0.125, 0.5625, 0.1563, 0.0625, 0.1562, 0.125, 0.125, 0.125, 0.125, 0.0625, 0.1562, 0.5, 0.1562, 0.5625, 0.125, 0.5625, 0.125, 0.5, 0.1563, 0.9375, 0.1406, 1.0, 0.125, 0.9375, 0.1406, 5.96e-08, 0.1563, 0.0625, 0.125, 0.0625, 0.1562, 0.4375, 0.1562, 0.5, 0.125, 0.5, 0.125, 0.4375, 0.1562, 0.875, 0.1563, 0.9375, 0.125, 0.9375, 0.125, 0.875, 0.1563, 0.375, 0.1562, 0.4375, 0.125, 0.4375, 0.125, 0.375, 0.1562, 0.8125, 0.1562, 0.875, 0.125, 0.875, 0.125, 0.8125, 0.1562, 0.3125, 0.1563, 0.375, 0.125, 0.375, 0.125, 0.3125, 0.1563, 0.75, 0.1562, 0.8125, 0.125, 0.8125, 0.125, 0.75, 0.1094, 5.96e-08, 0.125, 0.0625, 0.09375, 0.0625, 0.125, 0.4375, 0.125, 0.5, 0.09375, 0.5, 0.09375, 0.4375, 0.125, 0.875, 0.125, 0.9375, 0.09375, 0.9375, 0.09375, 0.875, 0.125, 0.375, 0.125, 0.4375, 0.09375, 0.4375, 0.09375, 0.375, 0.125, 0.8125, 0.125, 0.875, 0.09375, 0.875, 0.09375, 0.8125, 0.125, 0.3125, 0.125, 0.375, 0.09375, 0.375, 0.09375, 0.3125, 0.125, 0.75, 0.125, 0.8125, 0.09375, 0.8125, 0.09375, 0.75, 0.125, 0.25, 0.125, 0.3125, 0.09375, 0.3125, 0.09375, 0.25, 0.125, 0.6875, 0.125, 0.75, 0.09375, 0.75, 0.09375, 0.6875, 0.125, 0.1875, 0.125, 0.25, 0.09375, 0.25, 0.09375, 0.1875, 0.125, 0.625, 0.125, 0.6875, 0.09375, 0.6875, 0.09375, 0.625, 0.125, 0.125, 0.125, 0.1875, 0.09375, 0.1875, 0.09375, 0.125, 0.125, 0.5625, 0.125, 0.625, 0.09375, 0.625, 0.09375, 0.5625, 0.125, 0.0625, 0.125, 0.125, 0.09375, 0.125, 0.09375, 0.0625, 0.125, 0.5, 0.125, 0.5625, 0.09375, 0.5625, 0.09375, 0.5, 0.125, 0.9375, 0.1094, 1.0, 0.09375, 0.9375, 0.09375, 0.1875, 0.09375, 0.25, 0.0625, 0.25, 0.0625, 0.1875, 0.09375, 0.625, 0.09375, 0.6875, 0.0625, 0.6875, 0.0625, 0.625, 0.09375, 0.125, 0.09375, 0.1875, 0.0625, 0.1875, 0.0625, 0.125, 0.09375, 0.5625, 0.09375, 0.625, 0.0625, 0.625, 0.0625, 0.5625, 0.09375, 0.0625, 0.09375, 0.125, 0.0625, 0.125, 0.0625, 0.0625, 0.09375, 0.5, 0.09375, 0.5625, 0.0625, 0.5625, 0.0625, 0.5, 0.09375, 0.9375, 0.07812, 1.0, 0.0625, 0.9375, 0.07812, 5.96e-08, 0.09375, 0.0625, 0.0625, 0.0625, 0.09375, 0.4375, 0.09375, 0.5, 0.0625, 0.5, 0.0625, 0.4375, 0.09375, 0.875, 0.09375, 0.9375, 0.0625, 0.9375, 0.0625, 0.875, 0.09375, 0.375, 0.09375, 0.4375, 0.0625, 0.4375, 0.0625, 0.375, 0.09375, 0.8125, 0.09375, 0.875, 0.0625, 0.875, 0.0625, 0.8125, 0.09375, 0.3125, 0.09375, 0.375, 0.0625, 0.375, 0.0625, 0.3125, 0.09375, 0.75, 0.09375, 0.8125, 0.0625, 0.8125, 0.0625, 0.75, 0.09375, 0.25, 0.09375, 0.3125, 0.0625, 0.3125, 0.0625, 0.25, 0.09375, 0.6875, 0.09375, 0.75, 0.0625, 0.75, 0.0625, 0.6875, 0.0625, 0.875, 0.0625, 0.9375, 0.03125, 0.9375, 0.03125, 0.875, 0.0625, 0.375, 0.0625, 0.4375, 0.03125, 0.4375, 0.03125, 0.375, 0.0625, 0.8125, 0.0625, 0.875, 0.03125, 0.875, 0.03125, 0.8125, 0.0625, 0.3125, 0.0625, 0.375, 0.03125, 0.375, 0.03125, 0.3125, 0.0625, 0.75, 0.0625, 0.8125, 0.03125, 0.8125, 0.03125, 0.75, 0.0625, 0.25, 0.0625, 0.3125, 0.03125, 0.3125, 0.03125, 0.25, 0.0625, 0.6875, 0.0625, 0.75, 0.03125, 0.75, 0.03125, 0.6875, 0.0625, 0.1875, 0.0625, 0.25, 0.03125, 0.25, 0.03125, 0.1875, 0.0625, 0.625, 0.0625, 0.6875, 0.03125, 0.6875, 0.03125, 0.625, 0.0625, 0.125, 0.0625, 0.1875, 0.03125, 0.1875, 0.03125, 0.125, 0.0625, 0.5625, 0.0625, 0.625, 0.03125, 0.625, 0.03125, 0.5625, 0.0625, 0.0625, 0.0625, 0.125, 0.03125, 0.125, 0.03125, 0.0625, 0.0625, 0.5, 0.0625, 0.5625, 0.03125, 0.5625, 0.03125, 0.5, 0.0625, 0.9375, 0.04687, 1.0, 0.03125, 0.9375, 0.04687, 5.96e-08, 0.0625, 0.0625, 0.03125, 0.0625, 0.0625, 0.4375, 0.0625, 0.5, 0.03125, 0.5, 0.03125, 0.4375, 0.03125, 0.625, 0.03125, 0.6875, 0.0, 0.6875, 0.0, 0.625, 0.03125, 0.125, 0.03125, 0.1875, 0.0, 0.1875, 0.0, 0.125, 0.03125, 0.5625, 0.03125, 0.625, 0.0, 0.625, 0.0, 0.5625, 0.03125, 0.0625, 0.03125, 0.125, 0.0, 0.125, 0.0, 0.0625, 0.03125, 0.5, 0.03125, 0.5625, 0.0, 0.5625, 0.0, 0.5, 0.03125, 0.9375, 0.01562, 1.0, 0.0, 0.9375, 0.01562, 5.96e-08, 0.03125, 0.0625, 0.0, 0.0625, 0.03125, 0.4375, 0.03125, 0.5, 0.0, 0.5, 0.0, 0.4375, 0.03125, 0.875, 0.03125, 0.9375, 0.0, 0.9375, 0.0, 0.875, 0.03125, 0.375, 0.03125, 0.4375, 0.0, 0.4375, 0.0, 0.375, 0.03125, 0.8125, 0.03125, 0.875, 0.0, 0.875, 0.0, 0.8125, 0.03125, 0.3125, 0.03125, 0.375, 0.0, 0.375, 0.0, 0.3125, 0.03125, 0.75, 0.03125, 0.8125, 0.0, 0.8125, 0.0, 0.75, 0.03125, 0.25, 0.03125, 0.3125, 0.0, 0.3125, 0.0, 0.25, 0.03125, 0.6875, 0.03125, 0.75, 0.0, 0.75, 0.0, 0.6875, 0.03125, 0.1875, 0.03125, 0.25, 0.0, 0.25, 0.0, 0.1875, 1.0, 0.375, 1.0, 0.4375, 0.9687, 0.4375, 0.9688, 0.375, 1.0, 0.8125, 1.0, 0.875, 0.9687, 0.875, 0.9687, 0.8125, 1.0, 0.3125, 1.0, 0.375, 0.9688, 0.375, 0.9687, 0.3125, 1.0, 0.75, 1.0, 0.8125, 0.9687, 0.8125, 0.9688, 0.75, 1.0, 0.25, 1.0, 0.3125, 0.9687, 0.3125, 0.9688, 0.25, 1.0, 0.6875, 1.0, 0.75, 0.9688, 0.75, 0.9687, 0.6875, 1.0, 0.1875, 1.0, 0.25, 0.9688, 0.25, 0.9687, 0.1875, 1.0, 0.625, 1.0, 0.6875, 0.9687, 0.6875, 0.9688, 0.625, 1.0, 0.125, 1.0, 0.1875, 0.9687, 0.1875, 0.9687, 0.125, 1.0, 0.5625, 1.0, 0.625, 0.9688, 0.625, 0.9687, 0.5625, 1.0, 0.0625, 1.0, 0.125, 0.9687, 0.125, 0.9688, 0.0625, 1.0, 0.5, 1.0, 0.5625, 0.9687, 0.5625, 0.9687, 0.5, 1.0, 0.9375, 0.9844, 1.0, 0.9688, 0.9375, 0.9844, 5.96e-08, 1.0, 0.0625, 0.9688, 0.0625, 1.0, 0.4375, 1.0, 0.5, 0.9687, 0.5, 0.9687, 0.4375, 1.0, 0.875, 1.0, 0.9375, 0.9688, 0.9375, 0.9687, 0.875, 0.9687, 0.125, 0.9687, 0.1875, 0.9375, 0.1875, 0.9375, 0.125, 0.9687, 0.5625, 0.9688, 0.625, 0.9375, 0.625, 0.9375, 0.5625, 0.9688, 0.0625, 0.9687, 0.125, 0.9375, 0.125, 0.9375, 0.0625, 0.9687, 0.5, 0.9687, 0.5625, 0.9375, 0.5625, 0.9375, 0.5, 0.9688, 0.9375, 0.9531, 1.0, 0.9375, 0.9375, 0.9531, 5.96e-08, 0.9688, 0.0625, 0.9375, 0.0625, 0.9687, 0.4375, 0.9687, 0.5, 0.9375, 0.5, 0.9375, 0.4375, 0.9687, 0.875, 0.9688, 0.9375, 0.9375, 0.9375, 0.9375, 0.875, 0.9688, 0.375, 0.9687, 0.4375, 0.9375, 0.4375, 0.9375, 0.375, 0.9687, 0.8125, 0.9687, 0.875, 0.9375, 0.875, 0.9375, 0.8125, 0.9687, 0.3125, 0.9688, 0.375, 0.9375, 0.375, 0.9375, 0.3125, 0.9688, 0.75, 0.9687, 0.8125, 0.9375, 0.8125, 0.9375, 0.75, 0.9688, 0.25, 0.9687, 0.3125, 0.9375, 0.3125, 0.9375, 0.25, 0.9687, 0.6875, 0.9688, 0.75, 0.9375, 0.75, 0.9375, 0.6875, 0.9687, 0.1875, 0.9688, 0.25, 0.9375, 0.25, 0.9375, 0.1875, 0.9688, 0.625, 0.9687, 0.6875, 0.9375, 0.6875, 0.9375, 0.625, 0.9375, 0.8125, 0.9375, 0.875, 0.9062, 0.875, 0.9062, 0.8125, 0.9375, 0.3125, 0.9375, 0.375, 0.9062, 0.375, 0.9062, 0.3125, 0.9375, 0.75, 0.9375, 0.8125, 0.9062, 0.8125, 0.9062, 0.75, 0.9375, 0.25, 0.9375, 0.3125, 0.9062, 0.3125, 0.9062, 0.25, 0.9375, 0.6875, 0.9375, 0.75, 0.9062, 0.75, 0.9062, 0.6875, 0.9375, 0.1875, 0.9375, 0.25, 0.9062, 0.25, 0.9062, 0.1875, 0.9375, 0.625, 0.9375, 0.6875, 0.9062, 0.6875, 0.9062, 0.625, 0.9375, 0.125, 0.9375, 0.1875, 0.9062, 0.1875, 0.9062, 0.125, 0.9375, 0.5625, 0.9375, 0.625, 0.9062, 0.625, 0.9062, 0.5625, 0.9375, 0.0625, 0.9375, 0.125, 0.9062, 0.125, 0.9062, 0.0625, 0.9375, 0.5, 0.9375, 0.5625, 0.9062, 0.5625, 0.9062, 0.5, 0.9375, 0.9375, 0.9219, 1.0, 0.9062, 0.9375, 0.9219, 5.96e-08, 0.9375, 0.0625, 0.9062, 0.0625, 0.9375, 0.4375, 0.9375, 0.5, 0.9062, 0.5, 0.9062, 0.4375, 0.9375, 0.875, 0.9375, 0.9375, 0.9062, 0.9375, 0.9062, 0.875, 0.9375, 0.375, 0.9375, 0.4375, 0.9062, 0.4375, 0.9062, 0.375, 0.9062, 0.5625, 0.9062, 0.625, 0.875, 0.625, 0.875, 0.5625, 0.9062, 0.0625, 0.9062, 0.125, 0.875, 0.125, 0.875, 0.0625, 0.9062, 0.5, 0.9062, 0.5625, 0.875, 0.5625, 0.875, 0.5, 0.9062, 0.9375, 0.8906, 1.0, 0.875, 0.9375, 0.8906, 5.96e-08, 0.9062, 0.0625, 0.875, 0.0625, 0.9062, 0.4375, 0.9062, 0.5, 0.875, 0.5, 0.875, 0.4375, 0.9062, 0.875, 0.9062, 0.9375, 0.875, 0.9375, 0.875, 0.875, 0.9062, 0.375, 0.9062, 0.4375, 0.875, 0.4375, 0.875, 0.375, 0.9062, 0.8125, 0.9062, 0.875, 0.875, 0.875, 0.875, 0.8125, 0.9062, 0.3125, 0.9062, 0.375, 0.875, 0.375, 0.875, 0.3125, 0.9062, 0.75, 0.9062, 0.8125, 0.875, 0.8125, 0.875, 0.75, 0.9062, 0.25, 0.9062, 0.3125, 0.875, 0.3125, 0.875, 0.25, 0.9062, 0.6875, 0.9062, 0.75, 0.875, 0.75, 0.875, 0.6875, 0.9062, 0.1875, 0.9062, 0.25, 0.875, 0.25, 0.875, 0.1875, 0.9062, 0.625, 0.9062, 0.6875, 0.875, 0.6875, 0.875, 0.625, 0.9062, 0.125, 0.9062, 0.1875, 0.875, 0.1875, 0.875, 0.125, 0.875, 0.3125, 0.875, 0.375, 0.8438, 0.375, 0.8437, 0.3125, 0.875, 0.75, 0.875, 0.8125, 0.8437, 0.8125, 0.8438, 0.75, 0.875, 0.25, 0.875, 0.3125, 0.8437, 0.3125, 0.8438, 0.25, 0.875, 0.6875, 0.875, 0.75, 0.8438, 0.75, 0.8437, 0.6875, 0.875, 0.1875, 0.875, 0.25, 0.8438, 0.25, 0.8437, 0.1875, 0.875, 0.625, 0.875, 0.6875, 0.8437, 0.6875, 0.8438, 0.625, 0.875, 0.125, 0.875, 0.1875, 0.8437, 0.1875, 0.8438, 0.125, 0.875, 0.5625, 0.875, 0.625, 0.8438, 0.625, 0.8437, 0.5625, 0.875, 0.0625, 0.875, 0.125, 0.8438, 0.125, 0.8438, 0.0625, 0.875, 0.5, 0.875, 0.5625, 0.8437, 0.5625, 0.8437, 0.5, 0.875, 0.9375, 0.8594, 1.0, 0.8438, 0.9375, 0.8594, 5.96e-08, 0.875, 0.0625, 0.8438, 0.0625, 0.875, 0.4375, 0.875, 0.5, 0.8437, 0.5, 0.8437, 0.4375, 0.875, 0.875, 0.875, 0.9375, 0.8438, 0.9375, 0.8438, 0.875, 0.875, 0.375, 0.875, 0.4375, 0.8437, 0.4375, 0.8438, 0.375, 0.875, 0.8125, 0.875, 0.875, 0.8438, 0.875, 0.8437, 0.8125, 0.8438, 0.0625, 0.8438, 0.125, 0.8125, 0.125, 0.8125, 0.0625, 0.8437, 0.5, 0.8437, 0.5625, 0.8125, 0.5625, 0.8125, 0.5, 0.8438, 0.9375, 0.8281, 1.0, 0.8125, 0.9375, 0.8281, 5.96e-08, 0.8438, 0.0625, 0.8125, 0.0625, 0.8437, 0.4375, 0.8437, 0.5, 0.8125, 0.5, 0.8125, 0.4375, 0.8438, 0.875, 0.8438, 0.9375, 0.8125, 0.9375, 0.8125, 0.875, 0.8438, 0.375, 0.8437, 0.4375, 0.8125, 0.4375, 0.8125, 0.375, 0.8437, 0.8125, 0.8438, 0.875, 0.8125, 0.875, 0.8125, 0.8125, 0.8437, 0.3125, 0.8438, 0.375, 0.8125, 0.375, 0.8125, 0.3125, 0.8438, 0.75, 0.8437, 0.8125, 0.8125, 0.8125, 0.8125, 0.75, 0.8438, 0.25, 0.8437, 0.3125, 0.8125, 0.3125, 0.8125, 0.25, 0.8437, 0.6875, 0.8438, 0.75, 0.8125, 0.75, 0.8125, 0.6875, 0.8437, 0.1875, 0.8438, 0.25, 0.8125, 0.25, 0.8125, 0.1875, 0.8438, 0.625, 0.8437, 0.6875, 0.8125, 0.6875, 0.8125, 0.625, 0.8438, 0.125, 0.8437, 0.1875, 0.8125, 0.1875, 0.8125, 0.125, 0.8437, 0.5625, 0.8438, 0.625, 0.8125, 0.625, 0.8125, 0.5625, 0.8125, 0.25, 0.8125, 0.3125, 0.7812, 0.3125, 0.7812, 0.25, 0.8125, 0.6875, 0.8125, 0.75, 0.7812, 0.75, 0.7812, 0.6875, 0.8125, 0.1875, 0.8125, 0.25, 0.7812, 0.25, 0.7812, 0.1875, 0.8125, 0.625, 0.8125, 0.6875, 0.7812, 0.6875, 0.7812, 0.625, 0.8125, 0.125, 0.8125, 0.1875, 0.7812, 0.1875, 0.7812, 0.125, 0.8125, 0.5625, 0.8125, 0.625, 0.7812, 0.625, 0.7812, 0.5625, 0.8125, 0.0625, 0.8125, 0.125, 0.7812, 0.125, 0.7812, 0.0625, 0.8125, 0.5, 0.8125, 0.5625, 0.7812, 0.5625, 0.7812, 0.5, 0.8125, 0.9375, 0.7969, 1.0, 0.7812, 0.9375, 0.7969, 5.96e-08, 0.8125, 0.0625, 0.7812, 0.0625, 0.8125, 0.4375, 0.8125, 0.5, 0.7812, 0.5, 0.7812, 0.4375, 0.8125, 0.875, 0.8125, 0.9375, 0.7812, 0.9375, 0.7812, 0.875, 0.8125, 0.375, 0.8125, 0.4375, 0.7812, 0.4375, 0.7812, 0.375, 0.8125, 0.8125, 0.8125, 0.875, 0.7812, 0.875, 0.7812, 0.8125, 0.8125, 0.3125, 0.8125, 0.375, 0.7812, 0.375, 0.7812, 0.3125, 0.8125, 0.75, 0.8125, 0.8125, 0.7812, 0.8125, 0.7812, 0.75, 0.7812, 0.9375, 0.7656, 1.0, 0.75, 0.9375, 0.7656, 5.96e-08, 0.7812, 0.0625, 0.75, 0.0625, 0.7812, 0.4375, 0.7812, 0.5, 0.75, 0.5, 0.75, 0.4375, 0.7812, 0.875, 0.7812, 0.9375, 0.75, 0.9375, 0.75, 0.875, 0.7812, 0.375, 0.7812, 0.4375, 0.75, 0.4375, 0.75, 0.375, 0.7812, 0.8125, 0.7812, 0.875, 0.75, 0.875, 0.75, 0.8125, 0.7812, 0.3125, 0.7812, 0.375, 0.75, 0.375, 0.75, 0.3125, 0.7812, 0.75, 0.7812, 0.8125, 0.75, 0.8125, 0.75, 0.75, 0.7812, 0.25, 0.7812, 0.3125, 0.75, 0.3125, 0.75, 0.25, 0.7812, 0.6875, 0.7812, 0.75, 0.75, 0.75, 0.75, 0.6875, 0.7812, 0.1875, 0.7812, 0.25, 0.75, 0.25, 0.75, 0.1875, 0.7812, 0.625, 0.7812, 0.6875, 0.75, 0.6875, 0.75, 0.625, 0.7812, 0.125, 0.7812, 0.1875, 0.75, 0.1875, 0.75, 0.125, 0.7812, 0.5625, 0.7812, 0.625, 0.75, 0.625, 0.75, 0.5625, 0.7812, 0.0625, 0.7812, 0.125, 0.75, 0.125, 0.75, 0.0625, 0.7812, 0.5, 0.7812, 0.5625, 0.75, 0.5625, 0.75, 0.5])
me_body_sphere.update()
me_eyeshadow_r_circle = bpy.data.meshes.new('EyeShadow_R_Circle')
me_eyeshadow_r_circle.from_pydata([(-8.127e-17, 7.494e-08, 0.07282), (-0.01421, 7.35e-08, 0.07142), (-0.02787, 6.924e-08, 0.06728), (-0.04046, 6.231e-08, 0.06055), (-0.05149, 5.299e-08, 0.05149), (-0.06055, 4.164e-08, 0.04046), (-0.06728, 2.868e-08, 0.02787), (-0.07142, 1.462e-08, 0.01421), (-0.07282, -1.673e-16, -8.127e-17), (-0.07142, -1.462e-08, -0.01421), (-0.06728, -2.868e-08, -0.02787), (-0.06055, -4.164e-08, -0.04046), (-0.05149, -5.299e-08, -0.05149), (-0.04046, -6.231e-08, -0.06055), (-0.02787, -6.924e-08, -0.06728), (-0.01421, -7.35e-08, -0.07142), (8.127e-17, -7.494e-08, -0.07282), (0.01421, -7.35e-08, -0.07142), (0.02787, -6.924e-08, -0.06728), (0.04046, -6.231e-08, -0.06055), (0.05149, -5.299e-08, -0.05149), (0.06055, -4.164e-08, -0.04046), (0.06728, -2.868e-08, -0.02787), (0.07142, -1.462e-08, -0.01421), (0.07282, 1.673e-16, 8.127e-17), (0.07142, 1.462e-08, 0.01421), (0.06728, 2.868e-08, 0.02787), (0.06055, 4.164e-08, 0.04046), (0.05149, 5.299e-08, 0.05149), (0.04046, 6.231e-08, 0.06055), (0.02787, 6.924e-08, 0.06728), (0.01421, 7.35e-08, 0.07142)], [], [(0, 1, 2, 3, 4, 5, 6, 7, 8, 9, 10, 11, 12, 13, 14, 15, 16, 17, 18, 19, 20, 21, 22, 23, 24, 25, 26, 27, 28, 29, 30, 31)])
_uv = me_eyeshadow_r_circle.uv_layers.new(name='UVMap')
_uv.uv.foreach_set('vector', [0.5, 1.0, 0.4025, 0.9904, 0.3087, 0.9619, 0.2222, 0.9157, 0.1464, 0.8536, 0.08427, 0.7778, 0.03806, 0.6913, 0.009607, 0.5975, 0.0, 0.5, 0.009607, 0.4025, 0.03806, 0.3087, 0.08427, 0.2222, 0.1464, 0.1464, 0.2222, 0.08427, 0.3087, 0.03806, 0.4025, 0.009607, 0.5, 0.0, 0.5975, 0.009607, 0.6913, 0.03806, 0.7778, 0.08427, 0.8536, 0.1464, 0.9157, 0.2222, 0.9619, 0.3087, 0.9904, 0.4025, 1.0, 0.5, 0.9904, 0.5975, 0.9619, 0.6913, 0.9157, 0.7778, 0.8536, 0.8536, 0.7778, 0.9157, 0.6913, 0.9619, 0.5975, 0.9904])
me_eyeshadow_r_circle.update()
me_eyeshine_r_circle = bpy.data.meshes.new('EyeShine_R_Circle')
me_eyeshine_r_circle.from_pydata([(-7.048e-17, 6.499e-08, 0.06315), (-0.01232, 6.374e-08, 0.06193), (-0.02417, 6.004e-08, 0.05834), (-0.03508, 5.404e-08, 0.0525), (-0.04465, 4.595e-08, 0.04465), (-0.0525, 3.611e-08, 0.03508), (-0.05834, 2.487e-08, 0.02417), (-0.06193, 1.268e-08, 0.01232), (-0.06315, -1.451e-16, -7.048e-17), (-0.06193, -1.268e-08, -0.01232), (-0.05834, -2.487e-08, -0.02417), (-0.0525, -3.611e-08, -0.03508), (-0.04465, -4.595e-08, -0.04465), (-0.03508, -5.404e-08, -0.0525), (-0.02417, -6.004e-08, -0.05834), (-0.01232, -6.374e-08, -0.06193), (7.048e-17, -6.499e-08, -0.06315), (0.01232, -6.374e-08, -0.06193), (0.02417, -6.004e-08, -0.05834), (0.03508, -5.404e-08, -0.0525), (0.04465, -4.595e-08, -0.04465), (0.0525, -3.611e-08, -0.03508), (0.05834, -2.487e-08, -0.02417), (0.06193, -1.268e-08, -0.01232), (0.06315, 1.451e-16, 7.048e-17), (0.06193, 1.268e-08, 0.01232), (0.05834, 2.487e-08, 0.02417), (0.0525, 3.611e-08, 0.03508), (0.04465, 4.595e-08, 0.04465), (0.03508, 5.404e-08, 0.0525), (0.02417, 6.004e-08, 0.05834), (0.01232, 6.374e-08, 0.06193)], [], [(0, 1, 2, 3, 4, 5, 6, 7, 8, 9, 10, 11, 12, 13, 14, 15, 16, 17, 18, 19, 20, 21, 22, 23, 24, 25, 26, 27, 28, 29, 30, 31)])
_uv = me_eyeshine_r_circle.uv_layers.new(name='UVMap')
_uv.uv.foreach_set('vector', [0.5, 1.0, 0.4025, 0.9904, 0.3087, 0.9619, 0.2222, 0.9157, 0.1464, 0.8536, 0.08427, 0.7778, 0.03806, 0.6913, 0.009607, 0.5975, 0.0, 0.5, 0.009607, 0.4025, 0.03806, 0.3087, 0.08427, 0.2222, 0.1464, 0.1464, 0.2222, 0.08427, 0.3087, 0.03806, 0.4025, 0.009607, 0.5, 0.0, 0.5975, 0.009607, 0.6913, 0.03806, 0.7778, 0.08427, 0.8536, 0.1464, 0.9157, 0.2222, 0.9619, 0.3087, 0.9904, 0.4025, 1.0, 0.5, 0.9904, 0.5975, 0.9619, 0.6913, 0.9157, 0.7778, 0.8536, 0.8536, 0.7778, 0.9157, 0.6913, 0.9619, 0.5975, 0.9904])
me_eyeshine_r_circle.update()
me_eyeshadow_l_circle = bpy.data.meshes.new('EyeShadow_L_Circle')
me_eyeshadow_l_circle.from_pydata([(4.724e-17, 2.286e-08, 0.07282), (-0.01421, 2.242e-08, 0.07142), (-0.02787, 2.112e-08, 0.06728), (-0.04046, 1.901e-08, 0.06055), (-0.05149, 1.616e-08, 0.05149), (-0.06055, 1.27e-08, 0.04046), (-0.06728, 8.748e-09, 0.02787), (-0.07142, 4.46e-09, 0.01421), (-0.07282, -3.234e-17, 4.724e-17), (-0.07142, -4.46e-09, -0.01421), (-0.06728, -8.748e-09, -0.02787), (-0.06055, -1.27e-08, -0.04046), (-0.05149, -1.616e-08, -0.05149), (-0.04046, -1.901e-08, -0.06055), (-0.02787, -2.112e-08, -0.06728), (-0.01421, -2.242e-08, -0.07142), (-4.724e-17, -2.286e-08, -0.07282), (0.01421, -2.242e-08, -0.07142), (0.02787, -2.112e-08, -0.06728), (0.04046, -1.901e-08, -0.06055), (0.05149, -1.616e-08, -0.05149), (0.06055, -1.27e-08, -0.04046), (0.06728, -8.748e-09, -0.02787), (0.07142, -4.46e-09, -0.01421), (0.07282, 3.234e-17, -4.724e-17), (0.07142, 4.46e-09, 0.01421), (0.06728, 8.748e-09, 0.02787), (0.06055, 1.27e-08, 0.04046), (0.05149, 1.616e-08, 0.05149), (0.04046, 1.901e-08, 0.06055), (0.02787, 2.112e-08, 0.06728), (0.01421, 2.242e-08, 0.07142)], [], [(0, 1, 2, 3, 4, 5, 6, 7, 8, 9, 10, 11, 12, 13, 14, 15, 16, 17, 18, 19, 20, 21, 22, 23, 24, 25, 26, 27, 28, 29, 30, 31)])
_uv = me_eyeshadow_l_circle.uv_layers.new(name='UVMap')
_uv.uv.foreach_set('vector', [0.5, 1.0, 0.4025, 0.9904, 0.3087, 0.9619, 0.2222, 0.9157, 0.1464, 0.8536, 0.08427, 0.7778, 0.03806, 0.6913, 0.009607, 0.5975, 0.0, 0.5, 0.009607, 0.4025, 0.03806, 0.3087, 0.08427, 0.2222, 0.1464, 0.1464, 0.2222, 0.08427, 0.3087, 0.03806, 0.4025, 0.009607, 0.5, 0.0, 0.5975, 0.009607, 0.6913, 0.03806, 0.7778, 0.08427, 0.8536, 0.1464, 0.9157, 0.2222, 0.9619, 0.3087, 0.9904, 0.4025, 1.0, 0.5, 0.9904, 0.5975, 0.9619, 0.6913, 0.9157, 0.7778, 0.8536, 0.8536, 0.7778, 0.9157, 0.6913, 0.9619, 0.5975, 0.9904])
me_eyeshadow_l_circle.update()
me_eyeshine_l_circle = bpy.data.meshes.new('EyeShine_L_Circle')
me_eyeshine_l_circle.from_pydata([(4.097e-17, 1.982e-08, 0.06315), (-0.01232, 1.944e-08, 0.06193), (-0.02417, 1.831e-08, 0.05834), (-0.03508, 1.648e-08, 0.0525), (-0.04465, 1.402e-08, 0.04465), (-0.0525, 1.101e-08, 0.03508), (-0.05834, 7.586e-09, 0.02417), (-0.06193, 3.867e-09, 0.01232), (-0.06315, -2.804e-17, 4.097e-17), (-0.06193, -3.867e-09, -0.01232), (-0.05834, -7.586e-09, -0.02417), (-0.0525, -1.101e-08, -0.03508), (-0.04465, -1.402e-08, -0.04465), (-0.03508, -1.648e-08, -0.0525), (-0.02417, -1.831e-08, -0.05834), (-0.01232, -1.944e-08, -0.06193), (-4.097e-17, -1.982e-08, -0.06315), (0.01232, -1.944e-08, -0.06193), (0.02417, -1.831e-08, -0.05834), (0.03508, -1.648e-08, -0.0525), (0.04465, -1.402e-08, -0.04465), (0.0525, -1.101e-08, -0.03508), (0.05834, -7.586e-09, -0.02417), (0.06193, -3.867e-09, -0.01232), (0.06315, 2.804e-17, -4.097e-17), (0.06193, 3.867e-09, 0.01232), (0.05834, 7.586e-09, 0.02417), (0.0525, 1.101e-08, 0.03508), (0.04465, 1.402e-08, 0.04465), (0.03508, 1.648e-08, 0.0525), (0.02417, 1.831e-08, 0.05834), (0.01232, 1.944e-08, 0.06193)], [], [(0, 1, 2, 3, 4, 5, 6, 7, 8, 9, 10, 11, 12, 13, 14, 15, 16, 17, 18, 19, 20, 21, 22, 23, 24, 25, 26, 27, 28, 29, 30, 31)])
_uv = me_eyeshine_l_circle.uv_layers.new(name='UVMap')
_uv.uv.foreach_set('vector', [0.5, 1.0, 0.4025, 0.9904, 0.3087, 0.9619, 0.2222, 0.9157, 0.1464, 0.8536, 0.08427, 0.7778, 0.03806, 0.6913, 0.009607, 0.5975, 0.0, 0.5, 0.009607, 0.4025, 0.03806, 0.3087, 0.08427, 0.2222, 0.1464, 0.1464, 0.2222, 0.08427, 0.3087, 0.03806, 0.4025, 0.009607, 0.5, 0.0, 0.5975, 0.009607, 0.6913, 0.03806, 0.7778, 0.08427, 0.8536, 0.1464, 0.9157, 0.2222, 0.9619, 0.3087, 0.9904, 0.4025, 1.0, 0.5, 0.9904, 0.5975, 0.9619, 0.6913, 0.9157, 0.7778, 0.8536, 0.8536, 0.7778, 0.9157, 0.6913, 0.9619, 0.5975, 0.9904])
me_eyeshine_l_circle.update()
me_eyebase_l_circle = bpy.data.meshes.new('EyeBase_L_Circle')
me_eyebase_l_circle.from_pydata([(4.256e-17, 9.905e-09, 0.1312), (-0.02559, 9.715e-09, 0.1287), (-0.05021, 9.151e-09, 0.1212), (-0.07289, 8.236e-09, 0.1091), (-0.09277, 7.004e-09, 0.09277), (-0.1091, 5.503e-09, 0.07289), (-0.1212, 3.79e-09, 0.05021), (-0.1287, 1.932e-09, 0.02559), (-0.1312, -2.913e-17, 4.256e-17), (-0.1287, -1.932e-09, -0.02559), (-0.1212, -3.79e-09, -0.05021), (-0.1091, -5.503e-09, -0.07289), (-0.09277, -7.004e-09, -0.09277), (-0.07289, -8.236e-09, -0.1091), (-0.05021, -9.151e-09, -0.1212), (-0.02559, -9.715e-09, -0.1287), (-4.256e-17, -9.905e-09, -0.1312), (0.02559, -9.715e-09, -0.1287), (0.05021, -9.151e-09, -0.1212), (0.07289, -8.236e-09, -0.1091), (0.09277, -7.004e-09, -0.09277), (0.1091, -5.503e-09, -0.07289), (0.1212, -3.79e-09, -0.05021), (0.1287, -1.932e-09, -0.02559), (0.1312, 2.913e-17, -4.256e-17), (0.1287, 1.932e-09, 0.02559), (0.1212, 3.79e-09, 0.05021), (0.1091, 5.503e-09, 0.07289), (0.09277, 7.004e-09, 0.09277), (0.07289, 8.236e-09, 0.1091), (0.05021, 9.151e-09, 0.1212), (0.02559, 9.715e-09, 0.1287)], [], [(0, 1, 2, 3, 4, 5, 6, 7, 8, 9, 10, 11, 12, 13, 14, 15, 16, 17, 18, 19, 20, 21, 22, 23, 24, 25, 26, 27, 28, 29, 30, 31)])
_uv = me_eyebase_l_circle.uv_layers.new(name='UVMap')
_uv.uv.foreach_set('vector', [0.5, 1.0, 0.4025, 0.9904, 0.3087, 0.9619, 0.2222, 0.9157, 0.1464, 0.8536, 0.08427, 0.7778, 0.03806, 0.6913, 0.009607, 0.5975, 0.0, 0.5, 0.009607, 0.4025, 0.03806, 0.3087, 0.08427, 0.2222, 0.1464, 0.1464, 0.2222, 0.08427, 0.3087, 0.03806, 0.4025, 0.009607, 0.5, 0.0, 0.5975, 0.009607, 0.6913, 0.03806, 0.7778, 0.08427, 0.8536, 0.1464, 0.9157, 0.2222, 0.9619, 0.3087, 0.9904, 0.4025, 1.0, 0.5, 0.9904, 0.5975, 0.9619, 0.6913, 0.9157, 0.7778, 0.8536, 0.8536, 0.7778, 0.9157, 0.6913, 0.9619, 0.5975, 0.9904])
me_eyebase_l_circle.update()
me_eyebase_r_circle = bpy.data.meshes.new('EyeBase_R_Circle')
me_eyebase_r_circle.from_pydata([(4.256e-17, 9.905e-09, 0.1312), (-0.02559, 9.715e-09, 0.1287), (-0.05021, 9.151e-09, 0.1212), (-0.07289, 8.236e-09, 0.1091), (-0.09277, 7.004e-09, 0.09277), (-0.1091, 5.503e-09, 0.07289), (-0.1212, 3.79e-09, 0.05021), (-0.1287, 1.932e-09, 0.02559), (-0.1312, -2.913e-17, 4.256e-17), (-0.1287, -1.932e-09, -0.02559), (-0.1212, -3.79e-09, -0.05021), (-0.1091, -5.503e-09, -0.07289), (-0.09277, -7.004e-09, -0.09277), (-0.07289, -8.236e-09, -0.1091), (-0.05021, -9.151e-09, -0.1212), (-0.02559, -9.715e-09, -0.1287), (-4.256e-17, -9.905e-09, -0.1312), (0.02559, -9.715e-09, -0.1287), (0.05021, -9.151e-09, -0.1212), (0.07289, -8.236e-09, -0.1091), (0.09277, -7.004e-09, -0.09277), (0.1091, -5.503e-09, -0.07289), (0.1212, -3.79e-09, -0.05021), (0.1287, -1.932e-09, -0.02559), (0.1312, 2.913e-17, -4.256e-17), (0.1287, 1.932e-09, 0.02559), (0.1212, 3.79e-09, 0.05021), (0.1091, 5.503e-09, 0.07289), (0.09277, 7.004e-09, 0.09277), (0.07289, 8.236e-09, 0.1091), (0.05021, 9.151e-09, 0.1212), (0.02559, 9.715e-09, 0.1287)], [], [(0, 1, 2, 3, 4, 5, 6, 7, 8, 9, 10, 11, 12, 13, 14, 15, 16, 17, 18, 19, 20, 21, 22, 23, 24, 25, 26, 27, 28, 29, 30, 31)])
_uv = me_eyebase_r_circle.uv_layers.new(name='UVMap')
_uv.uv.foreach_set('vector', [0.5, 1.0, 0.4025, 0.9904, 0.3087, 0.9619, 0.2222, 0.9157, 0.1464, 0.8536, 0.08427, 0.7778, 0.03806, 0.6913, 0.009607, 0.5975, 0.0, 0.5, 0.009607, 0.4025, 0.03806, 0.3087, 0.08427, 0.2222, 0.1464, 0.1464, 0.2222, 0.08427, 0.3087, 0.03806, 0.4025, 0.009607, 0.5, 0.0, 0.5975, 0.009607, 0.6913, 0.03806, 0.7778, 0.08427, 0.8536, 0.1464, 0.9157, 0.2222, 0.9619, 0.3087, 0.9904, 0.4025, 1.0, 0.5, 0.9904, 0.5975, 0.9619, 0.6913, 0.9157, 0.7778, 0.8536, 0.8536, 0.7778, 0.9157, 0.6913, 0.9619, 0.5975, 0.9904])
me_eyebase_r_circle.update()
arm_armature = bpy.data.armatures.new('Armature')  # bones are not reproduced

# ---- objects
ob_light_noimp = bpy.data.objects.new('Light-noimp', light_light)
ob_camera_noimp = bpy.data.objects.new('Camera-noimp', cam_camera)
ob_body = bpy.data.objects.new('Body', me_body_sphere)
ob_eyeshadow_r = bpy.data.objects.new('EyeShadow_R', me_eyeshadow_r_circle)
ob_eyeshine_r = bpy.data.objects.new('EyeShine_R', me_eyeshine_r_circle)
ob_eyeshadow_l = bpy.data.objects.new('EyeShadow_L', me_eyeshadow_l_circle)
ob_eyeshine_l = bpy.data.objects.new('EyeShine_L', me_eyeshine_l_circle)
ob_armature = bpy.data.objects.new('Armature', arm_armature)
ob_eyebase_l = bpy.data.objects.new('EyeBase_L', me_eyebase_l_circle)
ob_eyebase_r = bpy.data.objects.new('EyeBase_R', me_eyebase_r_circle)
ob_eyes = bpy.data.objects.new('Eyes', None)

# ---- transforms, parenting, visibility, modifiers, constraints
ob_light_noimp.location = (4.076, 1.005, 5.904)
ob_light_noimp.rotation_euler = (0.6503, 0.05522, 1.866)
ob_light_noimp.lock_rotations_4d = False
ob_light_noimp.empty_display_type = 'ARROWS'
ob_light_noimp.color = (0.0, 0.0, 0.0, 0.0)
ob_light_noimp.lineart.crease_threshold = 0.0
ob_camera_noimp.location = (7.359, -6.926, 4.958)
ob_camera_noimp.rotation_euler = (1.109, 0.0, 0.8149)
ob_camera_noimp.lock_rotations_4d = False
ob_camera_noimp.empty_display_type = 'ARROWS'
ob_camera_noimp.color = (0.0, 0.0, 0.0, 0.0)
ob_camera_noimp.display_type = 'WIRE'
ob_camera_noimp.lineart.crease_threshold = 0.0
ob_body.parent = ob_armature
ob_body.matrix_parent_inverse = Matrix(((0.9987, -6.723e-09, 0.05004, 3.844e-09), (6.723e-09, 1.0, 1.683e-10, -0.01766), (-0.05004, 1.683e-10, 0.9987, 0.7285), (-0.0, -0.0, -0.0, 1.0)))
ob_body.location = (-1.188e-10, 0.0, -2.971e-12)
_vg = ob_body.vertex_groups.new(name='Spine')
for _i, _w in zip([4, 5, 14, 15, 16, 17, 18, 19, 20, 29, 30, 31, 32, 33, 34, 35, 44, 45, 46, 47, 48, 49, 50, 59, 60, 61, 62, 63, 64, 65, 74, 75, 76, 77, 78, 79, 80, 90, 91, 92, 93, 94, 95, 96, 105, 106, 107, 108, 109, 110, 111, 120, 121, 122, 123, 124, 125, 126, 135, 136, 137, 138, 139, 140, 141, 150, 151, 152, 153, 154, 155, 156, 164, 165, 166, 167, 168, 169, 170, 171, 179, 180, 181, 182, 183, 184, 185, 186, 194, 195, 196, 197, 198, 199, 200, 201, 209, 210, 211, 212, 213, 214, 215, 216, 224, 225, 226, 227, 228, 229, 230, 231, 239, 240, 241, 242, 243, 244, 245, 246, 254, 255, 256, 257, 258, 259, 260, 261, 269, 270, 271, 272, 273, 274, 275, 276, 284, 285, 286, 287, 288, 289, 290, 291, 299, 300, 301, 302, 303, 304, 305, 306, 307, 315, 316, 317, 318, 319, 320, 321, 322, 331, 332, 333, 334, 335, 336, 337, 346, 347, 348, 349, 350, 351, 352, 361, 362, 363, 364, 365, 366, 367, 376, 377, 378, 379, 380, 381, 382, 391, 392, 393, 394, 395, 396, 397, 406, 407, 408, 409, 410, 411, 412, 421, 422, 423, 424, 425, 426, 427, 436, 437, 438, 439, 440, 441, 442, 451, 452, 453, 454, 455, 456, 457, 466, 467, 468, 469, 470, 471, 472, 477, 478, 479, 480, 481], [0.03, 0.1638, 0.02957, 0.08834, 0.1622, 0.2261, 0.3292, 0.4239, 0.4275, 0.02926, 0.08721, 0.1606, 0.2249, 0.3278, 0.4237, 0.4275, 0.02899, 0.08618, 0.1591, 0.2236, 0.326, 0.4234, 0.4275, 0.02892, 0.08534, 0.1577, 0.2224, 0.3239, 0.423, 0.4275, 0.02899, 0.08472, 0.1566, 0.2214, 0.3215, 0.4225, 0.4275, 0.02909, 0.08428, 0.1557, 0.2205, 0.3189, 0.4219, 0.4275, 0.02909, 0.08403, 0.1551, 0.2198, 0.3162, 0.4212, 0.4275, 0.02932, 0.08402, 0.1548, 0.2194, 0.3137, 0.4205, 0.4275, 0.0297, 0.08425, 0.1548, 0.2193, 0.3114, 0.4196, 0.4275, 0.03013, 0.08467, 0.155, 0.2194, 0.3094, 0.4188, 0.4275, 5.62e-05, 0.03064, 0.08527, 0.1556, 0.2198, 0.3078, 0.418, 0.4275, 0.0003322, 0.03115, 0.08605, 0.1564, 0.2204, 0.3065, 0.4173, 0.4275, 0.0005581, 0.0317, 0.08693, 0.1574, 0.2212, 0.3056, 0.4167, 0.4275, 0.0007256, 0.03223, 0.08791, 0.1587, 0.2222, 0.3053, 0.4163, 0.4275, 0.0008285, 0.03273, 0.08896, 0.1601, 0.2234, 0.3054, 0.4161, 0.4275, 0.000863, 0.0332, 0.09004, 0.1616, 0.2245, 0.3059, 0.416, 0.4275, 0.0008279, 0.0336, 0.09113, 0.1632, 0.2257, 0.3069, 0.4162, 0.4275, 0.0007244, 0.0339, 0.09217, 0.1647, 0.2269, 0.3081, 0.4166, 0.4275, 0.0005564, 0.03413, 0.09313, 0.1661, 0.228, 0.3097, 0.4171, 0.4275, 0.00033, 0.03423, 0.09399, 0.1674, 0.229, 0.3116, 0.4178, 0.4275, 0.4275, 5.361e-05, 0.03429, 0.09471, 0.1686, 0.2299, 0.3137, 0.4186, 0.4275, 0.03429, 0.09523, 0.1696, 0.2306, 0.3159, 0.4194, 0.4275, 0.03426, 0.09557, 0.1703, 0.2312, 0.3182, 0.4202, 0.4275, 0.03396, 0.09567, 0.1706, 0.2314, 0.3204, 0.421, 0.4275, 0.03376, 0.09562, 0.1707, 0.2314, 0.3227, 0.4217, 0.4275, 0.03361, 0.09533, 0.1705, 0.2315, 0.3248, 0.4223, 0.4275, 0.03312, 0.09475, 0.1699, 0.2313, 0.3267, 0.4229, 0.4275, 0.03252, 0.09398, 0.1691, 0.2309, 0.3282, 0.4233, 0.4275, 0.03185, 0.09304, 0.168, 0.2303, 0.3294, 0.4236, 0.4275, 0.03113, 0.09193, 0.1667, 0.2294, 0.3301, 0.4238, 0.4275, 0.03051, 0.09073, 0.1653, 0.2284, 0.3304, 0.4239, 0.4275, 0.08954, 0.2273, 0.33, 0.4239, 0.4275]): _vg.add([_i], _w, 'REPLACE')
_vg = ob_body.vertex_groups.new(name='Neck')
for _i, _w in zip([1, 2, 3, 4, 5, 9, 10, 11, 12, 13, 14, 15, 16, 17, 18, 19, 20, 24, 25, 26, 27, 28, 29, 30, 31, 32, 33, 34, 35, 39, 40, 41, 42, 43, 44, 45, 46, 47, 48, 49, 50, 54, 55, 56, 57, 58, 59, 60, 61, 62, 63, 64, 65, 69, 70, 71, 72, 73, 74, 75, 76, 77, 78, 79, 80, 85, 86, 87, 88, 89, 90, 91, 92, 93, 94, 95, 96, 100, 101, 102, 103, 104, 105, 106, 107, 108, 109, 110, 111, 115, 116, 117, 118, 119, 120, 121, 122, 123, 124, 125, 126, 130, 131, 132, 133, 134, 135, 136, 137, 138, 139, 140, 141, 145, 146, 147, 148, 149, 150, 151, 152, 153, 154, 155, 156, 160, 161, 162, 163, 164, 165, 166, 167, 168, 169, 170, 171, 175, 176, 177, 178, 179, 180, 181, 182, 183, 184, 185, 186, 190, 191, 192, 193, 194, 195, 196, 197, 198, 199, 200, 201, 205, 206, 207, 208, 209, 210, 211, 212, 213, 214, 215, 216, 220, 221, 222, 223, 224, 225, 226, 227, 228, 229, 230, 231, 235, 236, 237, 238, 239, 240, 241, 242, 243, 244, 245, 246, 250, 251, 252, 253, 254, 255, 256, 257, 258, 259, 260, 261, 265, 266, 267, 268, 269, 270, 271, 272, 273, 274, 275, 276, 280, 281, 282, 283, 284, 285, 286, 287, 288, 289, 290, 291, 295, 296, 297, 298, 299, 300, 301, 302, 303, 304, 305, 306, 307, 311, 312, 313, 314, 315, 316, 317, 318, 319, 320, 321, 322, 326, 327, 328, 329, 330, 331, 332, 333, 334, 335, 336, 337, 341, 342, 343, 344, 345, 346, 347, 348, 349, 350, 351, 352, 356, 357, 358, 359, 360, 361, 362, 363, 364, 365, 366, 367, 371, 372, 373, 374, 375, 376, 377, 378, 379, 380, 381, 382, 386, 387, 388, 389, 390, 391, 392, 393, 394, 395, 396, 397, 401, 402, 403, 404, 405, 406, 407, 408, 409, 410, 411, 412, 416, 417, 418, 419, 420, 421, 422, 423, 424, 425, 426, 427, 431, 432, 433, 434, 435, 436, 437, 438, 439, 440, 441, 442, 446, 447, 448, 449, 450, 451, 452, 453, 454, 455, 456, 457, 461, 462, 463, 464, 465, 466, 467, 468, 469, 470, 471, 472, 475, 476, 477, 478, 479, 480, 481], [0.02368, 0.1243, 0.3803, 0.4263, 0.09089, 0.001474, 0.02372, 0.05444, 0.1283, 0.3782, 0.4277, 0.2756, 0.09321, 0.01, 1.788e-05, 1.258e-10, 1.024e-20, 0.001582, 0.02386, 0.055, 0.1234, 0.3674, 0.429, 0.2791, 0.09602, 0.0106, 2.033e-05, 1.504e-10, 1.516e-20, 0.001766, 0.02409, 0.0552, 0.1142, 0.3463, 0.4307, 0.2833, 0.09923, 0.01131, 2.367e-05, 1.807e-10, 2.446e-20, 0.00202, 0.02439, 0.05573, 0.1176, 0.3492, 0.4333, 0.2877, 0.1027, 0.0121, 2.911e-05, 2.291e-10, 4.185e-20, 0.002333, 0.02475, 0.0557, 0.1174, 0.3739, 0.436, 0.2923, 0.1063, 0.01295, 3.501e-05, 2.851e-10, 7.389e-20, 0.002691, 0.02517, 0.05587, 0.1174, 0.3785, 0.4382, 0.2969, 0.1099, 0.0138, 4.242e-05, 3.356e-10, 1.319e-19, 0.003082, 0.02562, 0.05607, 0.1223, 0.364, 0.4411, 0.3015, 0.1133, 0.01463, 4.673e-05, 3.974e-10, 2.331e-19, 0.003489, 0.02609, 0.0563, 0.1356, 0.4001, 0.4436, 0.3057, 0.1165, 0.01538, 5.496e-05, 5.248e-10, 3.979e-19, 0.003897, 0.02655, 0.05715, 0.1498, 0.4239, 0.4454, 0.3094, 0.1192, 0.01604, 7.825e-05, 7.677e-10, 6.495e-19, 0.004289, 0.02699, 0.05898, 0.16, 0.4049, 0.4464, 0.3124, 0.1215, 0.01657, 9.832e-05, 1.051e-09, 9.899e-19, 0.004653, 0.0274, 0.05961, 0.1614, 0.4053, 0.4475, 0.3148, 0.1232, 0.01692, 0.0001095, 1.252e-09, 1.361e-18, 0.004973, 0.02776, 0.06056, 0.1666, 0.4138, 0.4485, 0.3164, 0.1242, 0.01708, 0.0001174, 1.365e-09, 1.717e-18, 0.005238, 0.02805, 0.06009, 0.1567, 0.4093, 0.4487, 0.3172, 0.1244, 0.01705, 0.0001223, 1.482e-09, 1.975e-18, 0.005439, 0.02826, 0.05993, 0.1557, 0.4094, 0.4486, 0.3171, 0.1239, 0.01683, 0.0001241, 1.524e-09, 2.102e-18, 0.005568, 0.02839, 0.06007, 0.1505, 0.4061, 0.4481, 0.3161, 0.1228, 0.01646, 0.0001222, 1.498e-09, 2.061e-18, 0.005621, 0.02844, 0.06052, 0.1448, 0.3982, 0.4471, 0.3144, 0.121, 0.01593, 0.0001168, 1.416e-09, 1.843e-18, 0.005596, 0.0284, 0.06138, 0.1457, 0.3976, 0.4461, 0.312, 0.1186, 0.0153, 0.0001085, 1.272e-09, 1.509e-18, 0.005494, 0.02826, 0.06204, 0.1481, 0.4073, 0.4452, 0.3088, 0.1157, 0.01457, 9.835e-05, 1.105e-09, 1.138e-18, 0.005318, 0.02805, 0.0621, 0.1532, 0.4303, 0.4442, 0.3051, 0.1125, 0.01379, 8.717e-05, 9.074e-10, 7.932e-19, 0.005075, 0.02776, 0.06317, 0.1599, 0.4378, 0.4426, 0.3009, 0.109, 0.01299, 7.569e-05, 7.257e-10, 5.178e-19, 0.0, 0.004773, 0.02741, 0.06034, 0.1525, 0.4398, 0.4405, 0.2964, 0.1054, 0.01221, 6.499e-05, 5.666e-10, 3.203e-19, 0.004424, 0.02701, 0.05891, 0.147, 0.4428, 0.4381, 0.2917, 0.1018, 0.01148, 5.513e-05, 4.31e-10, 1.877e-19, 0.00404, 0.02656, 0.05612, 0.1343, 0.3917, 0.4346, 0.287, 0.09841, 0.01078, 4.685e-05, 3.556e-10, 1.076e-19, 0.003636, 0.0261, 0.05488, 0.1223, 0.4076, 0.4332, 0.2826, 0.09533, 0.01001, 3.855e-05, 2.631e-10, 6.157e-20, 0.003226, 0.02563, 0.05462, 0.1265, 0.4156, 0.4306, 0.2783, 0.09265, 0.009281, 2.709e-05, 1.857e-10, 3.489e-20, 0.002828, 0.02518, 0.05441, 0.1395, 0.4377, 0.4276, 0.2747, 0.09043, 0.00917, 1.942e-05, 1.508e-10, 2.045e-20, 0.002456, 0.02477, 0.05417, 0.1509, 0.4377, 0.426, 0.272, 0.0888, 0.0089, 1.696e-05, 1.389e-10, 1.295e-20, 0.002126, 0.0244, 0.05393, 0.1477, 0.428, 0.4251, 0.2702, 0.08785, 0.00879, 1.553e-05, 1.245e-10, 8.983e-21, 0.00185, 0.02409, 0.05376, 0.1374, 0.42, 0.4249, 0.2693, 0.08759, 0.008782, 1.469e-05, 1.126e-10, 7.023e-21, 0.001639, 0.02387, 0.05367, 0.1328, 0.3987, 0.4251, 0.2695, 0.08803, 0.008889, 1.45e-05, 1.049e-10, 6.3e-21, 0.001503, 0.02373, 0.05356, 0.1284, 0.3888, 0.4255, 0.2706, 0.08914, 0.009132, 1.514e-05, 1.069e-10, 6.49e-21, 0.001447, 0.05364, 0.2726, 0.009505, 1.619e-05, 1.143e-10, 7.664e-21]): _vg.add([_i], _w, 'REPLACE')
_vg = ob_body.vertex_groups.new(name='Head')
for _i, _w in zip([0, 1, 2, 3, 4, 5, 6, 7, 8, 9, 10, 11, 12, 13, 14, 15, 16, 17, 18, 19, 20, 21, 22, 23, 24, 25, 26, 27, 28, 29, 30, 31, 32, 33, 34, 35, 36, 37, 38, 39, 40, 41, 42, 43, 44, 45, 46, 47, 48, 49, 50, 51, 52, 53, 54, 55, 56, 57, 58, 59, 60, 61, 62, 63, 64, 65, 66, 67, 68, 69, 70, 71, 72, 73, 74, 75, 76, 77, 78, 79, 80, 82, 83, 84, 85, 86, 87, 88, 89, 90, 91, 92, 93, 94, 95, 96, 97, 98, 99, 100, 101, 102, 103, 104, 105, 106, 107, 108, 109, 110, 111, 112, 113, 114, 115, 116, 117, 118, 119, 120, 121, 122, 123, 124, 125, 126, 127, 128, 129, 130, 131, 132, 133, 134, 135, 136, 137, 138, 139, 140, 141, 142, 143, 144, 145, 146, 147, 148, 149, 150, 151, 152, 153, 154, 155, 156, 157, 158, 159, 160, 161, 162, 163, 164, 165, 166, 167, 168, 169, 170, 171, 172, 173, 174, 175, 176, 177, 178, 179, 180, 181, 182, 183, 184, 185, 186, 187, 188, 189, 190, 191, 192, 193, 194, 195, 196, 197, 198, 199, 200, 201, 202, 203, 204, 205, 206, 207, 208, 209, 210, 211, 212, 213, 214, 215, 216, 217, 218, 219, 220, 221, 222, 223, 224, 225, 226, 227, 228, 229, 230, 231, 232, 233, 234, 235, 236, 237, 238, 239, 240, 241, 242, 243, 244, 245, 246, 247, 248, 249, 250, 251, 252, 253, 254, 255, 256, 257, 258, 259, 260, 261, 262, 263, 264, 265, 266, 267, 268, 269, 270, 271, 272, 273, 274, 275, 276, 277, 278, 279, 280, 281, 282, 283, 284, 285, 286, 287, 288, 289, 290, 291, 292, 293, 294, 295, 296, 297, 298, 299, 300, 301, 302, 303, 304, 305, 306, 307, 308, 309, 310, 311, 312, 313, 314, 315, 316, 317, 318, 319, 320, 321, 322, 323, 324, 325, 326, 327, 328, 329, 330, 331, 332, 333, 334, 335, 336, 337, 338, 339, 340, 341, 342, 343, 344, 345, 346, 347, 348, 349, 350, 351, 352, 353, 354, 355, 356, 357, 358, 359, 360, 361, 362, 363, 364, 365, 366, 367, 368, 369, 370, 371, 372, 373, 374, 375, 376, 377, 378, 379, 380, 381, 382, 383, 384, 385, 386, 387, 388, 389, 390, 391, 392, 393, 394, 395, 396, 397, 398, 399, 400, 401, 402, 403, 404, 405, 406, 407, 408, 409, 410, 411, 412, 413, 414, 415, 416, 417, 418, 419, 420, 421, 422, 423, 424, 425, 426, 427, 428, 429, 430, 431, 432, 433, 434, 435, 436, 437, 438, 439, 440, 441, 442, 443, 444, 445, 446, 447, 448, 449, 450, 451, 452, 453, 454, 455, 456, 457, 458, 459, 460, 461, 462, 463, 464, 465, 466, 467, 468, 469, 470, 471, 472, 473, 474, 475, 476, 477, 478, 479, 480, 481], [0.9625, 0.9484, 0.7453, 0.3768, 0.2992, 0.1313, 0.9242, 0.9589, 0.9624, 0.9581, 0.9483, 0.9275, 0.7472, 0.3789, 0.2992, 0.2363, 0.1316, 0.02913, 0.0009944, 3.1e-06, 2.246e-11, 0.9237, 0.9587, 0.9623, 0.958, 0.9482, 0.9282, 0.763, 0.3952, 0.3002, 0.2369, 0.1325, 0.02976, 0.001014, 3.163e-06, 2.385e-11, 0.9229, 0.9583, 0.962, 0.9577, 0.948, 0.9279, 0.7601, 0.3877, 0.3004, 0.238, 0.1341, 0.03072, 0.001058, 3.347e-06, 2.753e-11, 0.9218, 0.9577, 0.9616, 0.9574, 0.9476, 0.929, 0.786, 0.4234, 0.3029, 0.2397, 0.1361, 0.03199, 0.001128, 3.647e-06, 3.421e-11, 0.9206, 0.9571, 0.9611, 0.957, 0.9473, 0.9291, 0.8112, 0.4493, 0.3062, 0.2417, 0.1387, 0.03355, 0.001217, 4.075e-06, 4.53e-11, 0.9191, 0.9563, 0.9605, 0.9565, 0.9468, 0.9283, 0.8021, 0.4462, 0.3076, 0.244, 0.1416, 0.03535, 0.001333, 4.721e-06, 6.283e-11, 0.9176, 0.9555, 0.9599, 0.956, 0.9463, 0.9252, 0.765, 0.3992, 0.3045, 0.2461, 0.1447, 0.03733, 0.001462, 5.561e-06, 8.96e-11, 0.916, 0.9547, 0.9593, 0.9555, 0.9458, 0.9223, 0.7351, 0.3736, 0.304, 0.2485, 0.148, 0.03943, 0.001623, 6.554e-06, 1.28e-10, 0.9145, 0.9538, 0.9587, 0.955, 0.9454, 0.9218, 0.7318, 0.375, 0.3052, 0.251, 0.1512, 0.04158, 0.001854, 7.663e-06, 1.823e-10, 0.913, 0.953, 0.9581, 0.9545, 0.9449, 0.918, 0.692, 0.3535, 0.3056, 0.2533, 0.1544, 0.04371, 0.002083, 8.817e-06, 2.518e-10, 0.9117, 0.9523, 0.9576, 0.954, 0.9445, 0.9186, 0.6964, 0.3558, 0.3067, 0.2555, 0.1573, 0.0457, 0.002289, 1.025e-05, 3.435e-10, 0.9105, 0.9517, 0.9571, 0.9536, 0.9441, 0.9167, 0.6972, 0.3602, 0.3074, 0.2574, 0.1598, 0.04748, 0.002484, 1.17e-05, 4.517e-10, 0.9096, 0.9512, 0.9567, 0.9532, 0.9438, 0.9156, 0.7117, 0.369, 0.3082, 0.259, 0.162, 0.04895, 0.002658, 1.303e-05, 5.632e-10, 0.9089, 0.9508, 0.9564, 0.953, 0.9435, 0.9147, 0.7179, 0.3746, 0.3089, 0.2603, 0.1637, 0.05005, 0.002799, 1.415e-05, 6.741e-10, 0.9085, 0.9506, 0.9562, 0.9528, 0.9434, 0.914, 0.7179, 0.3755, 0.3093, 0.2611, 0.1647, 0.05069, 0.002897, 1.495e-05, 7.606e-10, 0.9084, 0.9505, 0.9562, 0.9528, 0.9433, 0.9132, 0.7172, 0.3757, 0.3095, 0.2615, 0.1652, 0.05087, 0.002945, 1.547e-05, 8.188e-10, 0.9085, 0.9506, 0.9562, 0.9528, 0.9434, 0.9122, 0.7167, 0.3774, 0.3097, 0.2615, 0.1649, 0.05055, 0.002939, 1.564e-05, 8.376e-10, 0.9089, 0.9508, 0.9564, 0.953, 0.9435, 0.9093, 0.708, 0.3783, 0.3095, 0.2611, 0.1641, 0.04974, 0.002882, 1.547e-05, 8.144e-10, 0.9096, 0.9512, 0.9567, 0.9532, 0.9438, 0.912, 0.7104, 0.3745, 0.3092, 0.2601, 0.1626, 0.04851, 0.002777, 1.492e-05, 7.505e-10, 0.9106, 0.9517, 0.9571, 0.9535, 0.9441, 0.9081, 0.6896, 0.3625, 0.308, 0.2588, 0.1606, 0.0469, 0.002633, 1.408e-05, 6.547e-10, 0.0, 0.9117, 0.9523, 0.9576, 0.9539, 0.9445, 0.9086, 0.6823, 0.3558, 0.3074, 0.2571, 0.1581, 0.04501, 0.00246, 1.286e-05, 5.387e-10, 0.9131, 0.9531, 0.9581, 0.9544, 0.9449, 0.9124, 0.6897, 0.3607, 0.3073, 0.2551, 0.1551, 0.04289, 0.002268, 1.145e-05, 4.229e-10, 0.9145, 0.9539, 0.9587, 0.9549, 0.9454, 0.9221, 0.7407, 0.399, 0.3078, 0.2528, 0.1519, 0.04066, 0.002069, 9.875e-06, 3.15e-10, 0.9161, 0.9547, 0.9593, 0.9554, 0.9458, 0.9266, 0.7675, 0.3963, 0.3061, 0.2503, 0.1485, 0.0382, 0.001869, 8.482e-06, 2.265e-10, 0.9176, 0.9555, 0.9599, 0.956, 0.9463, 0.9271, 0.786, 0.4258, 0.3073, 0.2479, 0.1452, 0.03576, 0.001659, 7.251e-06, 1.596e-10, 0.9192, 0.9563, 0.9605, 0.9565, 0.9468, 0.9274, 0.8038, 0.4565, 0.3103, 0.2456, 0.1419, 0.03423, 0.001475, 6.09e-06, 1.113e-10, 0.9206, 0.9571, 0.9611, 0.9569, 0.9472, 0.9273, 0.8016, 0.4494, 0.3091, 0.2431, 0.1389, 0.03255, 0.001333, 5.164e-06, 7.774e-11, 0.9219, 0.9577, 0.9616, 0.9574, 0.9476, 0.927, 0.7943, 0.4422, 0.3072, 0.2409, 0.1363, 0.03117, 0.001218, 4.474e-06, 5.513e-11, 0.923, 0.9583, 0.962, 0.9577, 0.948, 0.9269, 0.7853, 0.4272, 0.3046, 0.239, 0.1341, 0.03008, 0.001128, 3.941e-06, 4.066e-11, 0.9238, 0.9587, 0.9623, 0.958, 0.9482, 0.9272, 0.7646, 0.4006, 0.3012, 0.2375, 0.1325, 0.02931, 0.001063, 3.569e-06, 3.146e-11, 0.9242, 0.9589, 0.9624, 0.9581, 0.9483, 0.9271, 0.7442, 0.3777, 0.2994, 0.2366, 0.1316, 0.0289, 0.00102, 3.314e-06, 2.597e-11, 0.9244, 0.959, 0.9582, 0.9273, 0.2362, 0.02884, 0.0009962, 3.147e-06, 2.309e-11]): _vg.add([_i], _w, 'REPLACE')
_vg = ob_body.vertex_groups.new(name='Horn')
for _i, _w in zip([6, 7, 21, 22, 36, 37, 51, 52, 66, 67, 81, 82, 83, 97, 98, 112, 113, 127, 128, 142, 143, 157, 158, 172, 173, 187, 188, 202, 203, 217, 218, 232, 233, 247, 248, 262, 263, 277, 278, 292, 293, 308, 309, 323, 324, 338, 339, 353, 354, 368, 369, 383, 384, 398, 399, 413, 414, 428, 429, 443, 444, 458, 459, 473, 474], [0.07252, 0.008303, 0.07299, 0.008709, 0.07375, 0.009364, 0.07475, 0.01024, 0.07596, 0.0113, 0.9929, 0.07731, 0.0125, 0.07876, 0.01378, 0.08023, 0.01511, 0.08167, 0.01643, 0.08304, 0.01768, 0.08428, 0.01883, 0.08535, 0.01982, 0.08621, 0.02064, 0.08685, 0.02124, 0.08724, 0.0216, 0.08736, 0.02172, 0.08722, 0.0216, 0.08682, 0.02122, 0.08618, 0.02062, 0.0853, 0.0198, 0.08422, 0.0188, 0.08298, 0.01765, 0.08161, 0.01639, 0.08016, 0.01507, 0.07869, 0.01375, 0.07725, 0.01246, 0.0759, 0.01127, 0.0747, 0.01021, 0.07371, 0.009343, 0.07296, 0.008695, 0.07251, 0.008296, 0.07235, 0.008164]): _vg.add([_i], _w, 'REPLACE')
_m = ob_body.modifiers.new('Armature', 'ARMATURE')
_m.object = ob_armature
ob_eyeshadow_r.parent = ob_armature
ob_eyeshadow_r.matrix_parent_inverse = Matrix(((0.9987, -6.723e-09, 0.05004, 3.844e-09), (6.723e-09, 1.0, 1.683e-10, -0.01766), (-0.05004, 1.683e-10, 0.9987, 0.7285), (-0.0, -0.0, -0.0, 1.0)))
ob_eyeshadow_r.location = (-0.4661, -0.9439, 0.1166)
_vg = ob_eyeshadow_r.vertex_groups.new(name='Eye_R')
for _i, _w in zip([0, 1, 2, 3, 4, 5, 6, 7, 8, 9, 10, 11, 12, 13, 14, 15, 16, 17, 18, 19, 20, 21, 22, 23, 24, 25, 26, 27, 28, 29, 30, 31], [1.0, 1.0, 1.0, 1.0, 1.0, 1.0, 1.0, 1.0, 1.0, 1.0, 1.0, 1.0, 1.0, 1.0, 1.0, 1.0, 1.0, 1.0, 1.0, 1.0, 1.0, 1.0, 1.0, 1.0, 1.0, 1.0, 1.0, 1.0, 1.0, 1.0, 1.0, 1.0]): _vg.add([_i], _w, 'REPLACE')
_vg = ob_eyeshadow_r.vertex_groups.new(name='Eye_L')
_vg = ob_eyeshadow_r.vertex_groups.new(name='Spine')
_vg = ob_eyeshadow_r.vertex_groups.new(name='Neck')
_vg = ob_eyeshadow_r.vertex_groups.new(name='Head')
_vg = ob_eyeshadow_r.vertex_groups.new(name='Horn')
_m = ob_eyeshadow_r.modifiers.new('Armature', 'ARMATURE')
_m.object = ob_armature
ob_eyeshine_r.parent = ob_armature
ob_eyeshine_r.matrix_parent_inverse = Matrix(((0.9987, -6.723e-09, 0.05004, 3.844e-09), (6.723e-09, 1.0, 1.683e-10, -0.01766), (-0.05004, 1.683e-10, 0.9987, 0.7285), (-0.0, -0.0, -0.0, 1.0)))
ob_eyeshine_r.location = (-0.5126, -0.9454, 0.1825)
_vg = ob_eyeshine_r.vertex_groups.new(name='Eye_R')
_vg.add([0, 1, 2, 3, 4, 5, 6, 7, 8, 9, 10, 11, 12, 13, 14, 15, 16, 17, 18, 19, 20, 21, 22, 23, 24, 25, 26, 27, 28, 29, 30, 31], 1.0, 'REPLACE')
_vg = ob_eyeshine_r.vertex_groups.new(name='Eye_L')
_vg = ob_eyeshine_r.vertex_groups.new(name='Spine')
_vg = ob_eyeshine_r.vertex_groups.new(name='Neck')
_vg = ob_eyeshine_r.vertex_groups.new(name='Head')
_vg = ob_eyeshine_r.vertex_groups.new(name='Horn')
_m = ob_eyeshine_r.modifiers.new('Armature', 'ARMATURE')
_m.object = ob_armature
ob_eyeshadow_l.parent = ob_armature
ob_eyeshadow_l.matrix_parent_inverse = Matrix(((0.9987, -6.723e-09, 0.05004, 3.844e-09), (6.723e-09, 1.0, 1.683e-10, -0.01766), (-0.05004, 1.683e-10, 0.9987, 0.7285), (-0.0, -0.0, -0.0, 1.0)))
ob_eyeshadow_l.location = (0.4987, -0.9439, 0.1166)
_vg = ob_eyeshadow_l.vertex_groups.new(name='Eye_R')
_vg = ob_eyeshadow_l.vertex_groups.new(name='Eye_L')
_vg.add([0, 1, 2, 3, 4, 5, 6, 7, 8, 9, 10, 11, 12, 13, 14, 15, 16, 17, 18, 19, 20, 21, 22, 23, 24, 25, 26, 27, 28, 29, 30, 31], 1.0, 'REPLACE')
_vg = ob_eyeshadow_l.vertex_groups.new(name='Spine')
_vg = ob_eyeshadow_l.vertex_groups.new(name='Neck')
_vg = ob_eyeshadow_l.vertex_groups.new(name='Head')
_vg = ob_eyeshadow_l.vertex_groups.new(name='Horn')
_m = ob_eyeshadow_l.modifiers.new('Armature', 'ARMATURE')
_m.object = ob_armature
ob_eyeshine_l.parent = ob_armature
ob_eyeshine_l.matrix_parent_inverse = Matrix(((0.9987, -6.723e-09, 0.05004, 3.844e-09), (6.723e-09, 1.0, 1.683e-10, -0.01766), (-0.05004, 1.683e-10, 0.9987, 0.7285), (-0.0, -0.0, -0.0, 1.0)))
ob_eyeshine_l.location = (0.4522, -0.9454, 0.1825)
_vg = ob_eyeshine_l.vertex_groups.new(name='Eye_R')
_vg = ob_eyeshine_l.vertex_groups.new(name='Eye_L')
for _i, _w in zip([0, 1, 2, 3, 4, 5, 6, 7, 8, 9, 10, 11, 12, 13, 14, 15, 16, 17, 18, 19, 20, 21, 22, 23, 24, 25, 26, 27, 28, 29, 30, 31], [1.0, 1.0, 1.0, 1.0, 1.0, 1.0, 1.0, 1.0, 1.0, 1.0, 1.0, 1.0, 1.0, 1.0, 1.0, 1.0, 1.0, 1.0, 1.0, 1.0, 1.0, 1.0, 1.0, 1.0, 1.0, 1.0, 1.0, 1.0, 1.0, 1.0, 1.0, 1.0]): _vg.add([_i], _w, 'REPLACE')
_vg = ob_eyeshine_l.vertex_groups.new(name='Spine')
_vg = ob_eyeshine_l.vertex_groups.new(name='Neck')
_vg = ob_eyeshine_l.vertex_groups.new(name='Head')
_vg = ob_eyeshine_l.vertex_groups.new(name='Horn')
_m = ob_eyeshine_l.modifiers.new('Armature', 'ARMATURE')
_m.object = ob_armature
ob_armature.location = (0.004346, 0.01766, -0.7285)
ob_armature.rotation_euler = (2.388e-12, -0.005965, -8.014e-10)
ob_armature.show_in_front = True
ob_eyebase_l.parent = ob_armature
ob_eyebase_l.matrix_parent_inverse = Matrix(((0.9987, -6.723e-09, 0.05004, 3.844e-09), (6.723e-09, 1.0, 1.683e-10, -0.01766), (-0.05004, 1.683e-10, 0.9987, 0.7285), (-0.0, -0.0, -0.0, 1.0)))
ob_eyebase_l.location = (0.4824, -0.9434, 0.1481)
_vg = ob_eyebase_l.vertex_groups.new(name='Eye_R')
_vg = ob_eyebase_l.vertex_groups.new(name='Eye_L')
_vg.add([0, 1, 2, 3, 4, 5, 6, 7, 8, 9, 10, 11, 12, 13, 14, 15, 16, 17, 18, 19, 20, 21, 22, 23, 24, 25, 26, 27, 28, 29, 30, 31], 1.0, 'REPLACE')
_vg = ob_eyebase_l.vertex_groups.new(name='Spine')
_vg = ob_eyebase_l.vertex_groups.new(name='Neck')
_vg = ob_eyebase_l.vertex_groups.new(name='Head')
_vg = ob_eyebase_l.vertex_groups.new(name='Horn')
_m = ob_eyebase_l.modifiers.new('Armature', 'ARMATURE')
_m.object = ob_armature
ob_eyebase_r.parent = ob_armature
ob_eyebase_r.matrix_parent_inverse = Matrix(((0.9987, -6.723e-09, 0.05004, 3.844e-09), (6.723e-09, 1.0, 1.683e-10, -0.01766), (-0.05004, 1.683e-10, 0.9987, 0.7285), (-0.0, -0.0, -0.0, 1.0)))
ob_eyebase_r.location = (-0.4824, -0.9434, 0.1481)
_vg = ob_eyebase_r.vertex_groups.new(name='Eye_R')
_vg.add([0, 1, 2, 3, 4, 5, 6, 7, 8, 9, 10, 11, 12, 13, 14, 15, 16, 17, 18, 19, 20, 21, 22, 23, 24, 25, 26, 27, 28, 29, 30, 31], 1.0, 'REPLACE')
_vg = ob_eyebase_r.vertex_groups.new(name='Eye_L')
_vg = ob_eyebase_r.vertex_groups.new(name='Spine')
_vg = ob_eyebase_r.vertex_groups.new(name='Neck')
_vg = ob_eyebase_r.vertex_groups.new(name='Head')
_vg = ob_eyebase_r.vertex_groups.new(name='Horn')
_m = ob_eyebase_r.modifiers.new('Armature', 'ARMATURE')
_m.object = ob_armature
ob_eyes.parent = ob_armature
ob_eyes.matrix_parent_inverse = Matrix(((1.0, -8.014e-10, 0.005965, 1.416e-11), (8.014e-10, 1.0, 2.388e-12, -0.01766), (-0.005965, 2.392e-12, 1.0, 0.7285), (-0.0, -0.0, -0.0, 1.0)))
ob_eyes.location = (0.0, -0.9425, 0.1456)
ob_eyes.empty_image_offset = (0.0, 0.0)

# ---- collection membership
col_collection.objects.link(ob_light_noimp)
col_collection.objects.link(ob_camera_noimp)
col_collection.objects.link(ob_body)
col_collection.objects.link(ob_eyeshadow_r)
col_collection.objects.link(ob_eyeshine_r)
col_collection.objects.link(ob_eyeshadow_l)
col_collection.objects.link(ob_eyeshine_l)
col_collection.objects.link(ob_armature)
col_collection.objects.link(ob_eyebase_l)
col_collection.objects.link(ob_eyebase_r)
col_collection.objects.link(ob_eyes)

# ---- scene / render settings (as saved in the file)
scene.camera = ob_camera_noimp
scene.frame_start = 1; scene.frame_end = 250; scene.frame_set(1)
scene.render.engine = 'BLENDER_EEVEE_NEXT'
bpy.context.view_layer.update()
